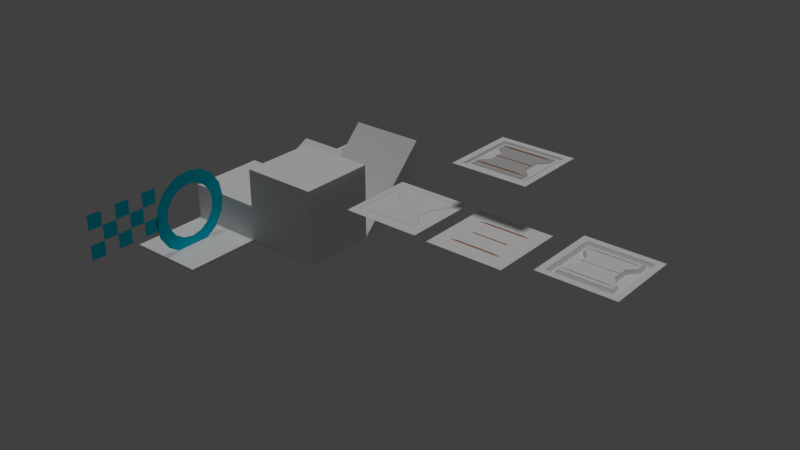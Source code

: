 # Source: blocklib_wip.blend  (saved by Blender 2.79.0; exported with 4.5.12 LTS)
import bpy
from mathutils import Matrix  # noqa: F401  (used for matrix-valued properties, if any)

bpy.ops.wm.read_factory_settings(use_empty=True)
scene = bpy.context.scene
scene.name = 'Scene'

# ---- collections
col_collection_1 = bpy.data.collections.new('Collection 1'); scene.collection.children.link(col_collection_1)
col_collection_10 = bpy.data.collections.new('Collection 10'); scene.collection.children.link(col_collection_10)
col_collection_10.hide_render = True
col_collection_10.hide_viewport = True

# ---- materials (node trees are filled in below, after node groups)
mat_metal = bpy.data.materials.new('Metal')
mat_metal.alpha_threshold = 0.0
mat_metal.use_transparent_shadow = False
mat_metal.diffuse_color = (0.5173, 0.5173, 0.5173, 1.0)
mat_metal.roughness = 0.5
mat_orange = bpy.data.materials.new('Orange')
mat_orange.alpha_threshold = 0.0
mat_orange.use_transparent_shadow = False
mat_orange.diffuse_color = (0.5489, 0.1982, 0.03886, 1.0)
mat_orange.specular_color = (1.0, 0.4358, 0.1225)
mat_orange.roughness = 0.5
mat_material_001 = bpy.data.materials.new('Material.001')
mat_material_001.alpha_threshold = 0.0
mat_material_001.use_transparent_shadow = False
mat_material_001.roughness = 0.5
mat_material_002 = bpy.data.materials.new('Material.002')
mat_material_002.alpha_threshold = 0.0
mat_material_002.use_transparent_shadow = False
mat_material_002.roughness = 0.5
mat_material_002.specular_intensity = 1.0
mat_material = bpy.data.materials.new('Material')
mat_material.alpha_threshold = 0.0
mat_material.use_transparent_shadow = False
mat_material.roughness = 0.5
mat_material.specular_intensity = 1.0
mat_checkpoint = bpy.data.materials.new('Checkpoint')
mat_checkpoint.alpha_threshold = 0.0
mat_checkpoint.use_transparent_shadow = False
mat_checkpoint.diffuse_color = (0.0, 0.7624, 1.0, 1.0)
mat_checkpoint.roughness = 0.5
mat_checkpoint.specular_intensity = 0.8333

# ---- material node trees

# ---- world
world_world = bpy.data.worlds.new('World'); scene.world = world_world
world_world.color = (0.05088, 0.05088, 0.05088)
world_world.use_sun_shadow = False
world_world.sun_shadow_jitter_overblur = 0.0
world_world.cycles.sampling_method = 'MANUAL'

# ---- lights
light_hemi = bpy.data.lights.new('Hemi', 'SUN')
light_hemi.transmission_factor = 0.0
light_hemi.angle = 0.1993
light_hemi.energy = 1.0
light_hemi.shadow_buffer_clip_start = 0.5
light_hemi.shadow_soft_size = 0.1
light_hemi.shadow_cascade_max_distance = 1000.0

# ---- meshes
me_block_0_32_32_32_004 = bpy.data.meshes.new('Block_0_32_32_32.004')
me_block_0_32_32_32_004.from_pydata([(-16.0, -16.0, 0.2362), (16.0, -16.0, 0.2362), (16.0, 16.0, 0.2362), (-11.29, -11.29, -0.2792), (10.43, -10.43, 0.2362), (-11.29, 11.29, -0.2792), (10.43, 10.43, 0.2362), (11.29, 11.29, -0.2792), (-10.43, 10.43, 0.2362), (11.29, -11.29, -0.2792), (-10.43, -10.43, 0.2362), (-13.19, -13.19, 0.2362), (-13.19, 13.19, 0.2362), (-16.0, 16.0, 0.2362), (13.19, 13.19, 0.2362), (13.19, -13.19, 0.2362), (-12.29, -12.29, -0.2792), (-12.29, 12.29, -0.2792), (12.29, 12.29, -0.2792), (12.29, -12.29, -0.2792), (13.19, 0.0, 0.2362), (7.163, -3.478, 0.2362), (7.163, 3.478, 0.2362), (-7.925, -3.478, -0.2792), (-7.925, 3.478, -0.2792), (7.925, -3.478, -0.2792), (7.925, 3.478, -0.2792), (-7.162, -3.478, 0.2362), (-7.162, 3.478, 0.2362), (-12.29, 0.0, -0.2792), (10.43, 6.956, 0.2362), (-11.29, 6.956, -0.2792), (-10.43, 6.956, 0.2362), (12.29, 0.0, -0.2792), (10.43, -6.956, 0.2362), (-11.29, -6.956, -0.2792), (-10.43, -6.956, 0.2362), (10.43, 8.522, 0.2362), (11.29, 6.956, -0.2792), (-10.43, 8.522, 0.2362), (-10.43, 8.869, 0.2362), (-13.19, 0.0, 0.2362), (10.43, -8.869, 0.2362), (11.29, -6.956, -0.2792), (-10.43, -8.869, 0.2362), (-7.519, 8.869, 0.5319), (7.519, -8.869, 0.5319), (7.519, -8.522, 0.5319), (7.163, -0.1475, 0.2362), (7.163, 0.1475, 0.2362), (-7.925, 0.1475, -0.2792), (-7.162, -0.1475, 0.2362), (-7.162, 0.1475, 0.2362), (7.925, 0.1475, -0.2792), (10.43, 8.869, 0.2362), (10.43, -8.522, 0.2362), (-10.43, -8.522, 0.2362), (7.519, 8.522, 0.5319), (7.519, 8.869, 0.5319), (-7.519, 8.522, 0.5319), (-7.519, -8.869, 0.5319), (-7.519, -8.522, 0.5319), (7.925, -0.1475, -0.2792), (7.314, -0.1475, 0.416), (7.314, 0.1475, 0.416), (-7.925, -0.1475, -0.2792), (-7.314, -0.1475, 0.416), (-7.314, 0.1475, 0.416)], [], [(19, 16, 11, 15), (1, 15, 11, 0), (1, 20, 15), (13, 12, 14, 2), (3, 9, 4, 10), (33, 19, 15, 20), (41, 12, 13), (17, 18, 14, 12), (29, 17, 12, 41), (31, 5, 17, 29), (9, 3, 16, 19), (43, 9, 19, 33), (5, 7, 18, 17), (54, 6, 8, 40), (38, 7, 6, 54), (7, 5, 8, 6), (35, 3, 10, 44), (31, 24, 28, 32), (65, 23, 27, 51), (43, 25, 21, 34), (53, 26, 22, 49), (34, 21, 27, 36), (49, 22, 28, 52), (38, 26, 33), (53, 62, 33), (35, 23, 29), (65, 50, 29), (1, 2, 20), (31, 32, 39), (26, 38, 30, 22), (22, 30, 32, 28), (24, 31, 29), (0, 11, 41), (55, 34, 36, 56), (43, 34, 55), (23, 35, 36, 27), (25, 43, 33), (13, 0, 41), (5, 31, 40, 8), (31, 39, 40), (7, 38, 33, 18), (18, 33, 20, 14), (38, 37, 30), (38, 54, 37), (30, 37, 39, 32), (55, 56, 61, 47), (9, 43, 42, 4), (43, 55, 42), (4, 42, 44, 10), (3, 35, 29, 16), (16, 29, 41, 11), (35, 56, 36), (35, 44, 56), (50, 24, 29), (29, 23, 65), (54, 40, 45, 58), (44, 42, 46, 60), (39, 37, 57, 59), (21, 48, 51, 27), (65, 51, 66), (25, 62, 48, 21), (51, 48, 63, 66), (24, 50, 52, 28), (48, 62, 63), (53, 49, 64), (49, 52, 67, 64), (52, 50, 67), (62, 25, 33), (33, 26, 53), (2, 14, 20), (40, 39, 59, 45), (57, 58, 45, 59), (46, 47, 61, 60), (37, 54, 58, 57), (56, 44, 60, 61), (42, 55, 47, 46), (63, 64, 67, 66), (62, 53, 64, 63), (50, 65, 66, 67)])
me_block_0_32_32_32_004.polygons.foreach_set('use_smooth', [0, 0, 0, 0, 0, 0, 0, 0, 0, 0, 0, 0, 0, 0, 0, 0, 0, 0, 0, 0, 0, 0, 0, 0, 0, 0, 0, 0, 0, 0, 0, 0, 0, 0, 0, 0, 0, 0, 0, 0, 0, 0, 0, 0, 0, 0, 0, 0, 0, 0, 0, 0, 0, 0, 0, 0, 0, 0, 0, 0, 0, 0, 0, 0, 0, 0, 0, 0, 0, 0, 1, 1, 1, 1, 1, 1, 1, 1, 1])
me_block_0_32_32_32_004.polygons.foreach_set('material_index', [0, 2, 2, 2, 0, 0, 2, 0, 0, 3, 3, 3, 3, 0, 0, 0, 0, 0, 0, 0, 0, 0, 0, 3, 3, 3, 3, 2, 0, 0, 0, 3, 2, 0, 0, 0, 3, 2, 0, 0, 3, 0, 0, 0, 0, 1, 0, 0, 0, 3, 0, 0, 0, 3, 3, 1, 1, 1, 0, 1, 0, 1, 0, 1, 1, 1, 1, 3, 3, 2, 1, 1, 1, 1, 1, 1, 1, 1, 1])
_uv = me_block_0_32_32_32_004.uv_layers.new(name='UVMap')
_uv.uv.foreach_set('vector', [1.367, -0.4516, -0.3673, -0.4516, -0.4342, -0.5186, 1.434, -0.5186, 0.0126, -1.478, 0.4544, -1.131, 0.4544, 2.126, 0.0126, 2.473, 0.0121, 2.473, 0.4539, 0.4971, 0.4539, 2.126, 0.0121, -1.477, 0.4539, -1.131, 0.4539, 2.127, 0.0121, 2.473, -0.3352, -0.3352, 1.335, -0.3352, 1.272, -0.2722, -0.2722, -0.2722, 1.452, 0.5, 1.452, -0.3673, 1.519, -0.4342, 1.519, 0.5, 0.4539, 0.4979, 0.4539, 2.127, 0.0121, 2.473, -0.3673, 1.452, 1.367, 1.452, 1.434, 1.519, -0.4342, 1.519, -0.4516, 0.5, -0.4516, 1.367, -0.5186, 1.434, -0.5186, 0.5, -0.2672, -0.7429, -0.7446, -0.7429, -0.8553, -0.8534, 0.5, -0.8534, 1.745, 1.743, 1.745, -0.7429, 1.855, -0.8534, 1.855, 1.853, 1.267, 1.743, 1.745, 1.743, 1.855, 1.853, 0.5, 1.853, -0.7446, -0.7429, -0.7446, 1.743, -0.8553, 1.853, -0.8553, -0.8534, 1.272, 1.156, 1.272, 1.272, -0.2722, 1.272, -0.2722, 1.156, 1.335, 1.015, 1.335, 1.335, 1.272, 1.272, 1.272, 1.156, 1.335, 1.335, -0.3352, 1.335, -0.2722, 1.272, 1.272, 1.272, -0.3352, -0.01481, -0.3352, -0.3352, -0.2722, -0.2722, -0.2722, -0.1564, -0.3352, 1.015, -0.08652, 0.7574, -0.03006, 0.7574, -0.2722, 1.015, -0.08652, 0.4891, -0.08652, 0.2426, -0.03006, 0.2426, -0.03006, 0.4891, 1.335, -0.01481, 1.087, 0.2426, 1.03, 0.2426, 1.272, -0.01481, 1.087, 0.5109, 1.087, 0.7574, 1.03, 0.7574, 1.03, 0.5109, 1.272, -0.01481, 1.03, 0.2426, -0.03006, 0.2426, -0.2722, -0.01481, 1.03, 0.5109, 1.03, 0.7574, -0.03006, 0.7574, -0.03006, 0.5109, -0.2672, 1.743, 0.1164, 1.373, 0.5, 1.853, 0.4837, 1.373, 0.5163, 1.373, 0.5, 1.853, 1.267, -0.7429, 0.8836, -0.3728, 0.5, -0.8534, 0.5163, -0.3728, 0.4837, -0.3728, 0.5, -0.8534, 0.0121, 2.473, 0.0121, -1.478, 0.4539, 0.4971, -0.3352, 1.015, -0.2722, 1.015, -0.2722, 1.131, 1.087, 0.7574, 1.335, 1.015, 1.272, 1.015, 1.03, 0.7574, 1.03, 0.7574, 1.272, 1.015, -0.2722, 1.015, -0.03006, 0.7574, 0.1164, -0.3728, -0.2672, -0.7429, 0.5, -0.8534, 0.0121, -1.477, 0.4539, -1.131, 0.4539, 0.4979, 1.272, -0.1306, 1.272, -0.01481, -0.2722, -0.01481, -0.2722, -0.1306, 1.335, -0.01481, 1.272, -0.01481, 1.272, -0.1306, -0.08652, 0.2426, -0.3352, -0.01481, -0.2722, -0.01481, -0.03006, 0.2426, 0.8836, 1.373, 1.267, 1.743, 0.5, 1.853, 0.0121, 2.473, 0.0121, -1.477, 0.4539, 0.4979, -0.3352, 1.335, -0.3352, 1.015, -0.2722, 1.156, -0.2722, 1.272, -0.3352, 1.015, -0.2722, 1.131, -0.2722, 1.156, -0.7446, 1.743, -0.2672, 1.743, 0.5, 1.853, -0.8553, 1.853, 1.452, 1.367, 1.452, 0.5, 1.519, 0.5, 1.519, 1.434, 1.335, 1.015, 1.272, 1.131, 1.272, 1.015, 1.335, 1.015, 1.272, 1.156, 1.272, 1.131, 1.272, 1.015, 1.272, 1.131, -0.2722, 1.131, -0.2722, 1.015, 0.8261, 0.2337, 0.1739, 0.2337, 0.265, 0.2337, 0.735, 0.2337, 1.335, -0.3352, 1.335, -0.01481, 1.272, -0.1564, 1.272, -0.2722, 1.335, -0.01481, 1.272, -0.1306, 1.272, -0.1564, 1.272, -0.2722, 1.272, -0.1564, -0.2722, -0.1564, -0.2722, -0.2722, 1.745, -0.7429, 1.267, -0.7429, 0.5, -0.8534, 1.855, -0.8534, -0.4516, -0.3673, -0.4516, 0.5, -0.5186, 0.5, -0.5186, -0.4342, -0.3352, -0.01481, -0.2722, -0.1306, -0.2722, -0.01481, -0.3352, -0.01481, -0.2722, -0.1564, -0.2722, -0.1306, 0.4837, -0.3728, 0.1164, -0.3728, 0.5, -0.8534, 0.5, -0.8534, 0.8836, -0.3728, 0.5163, -0.3728, 0.8261, 0.7772, 0.1739, 0.7772, 0.265, 0.7772, 0.735, 0.7772, 0.1739, 0.2228, 0.8261, 0.2228, 0.735, 0.2228, 0.265, 0.2228, 0.1739, 0.7663, 0.8261, 0.7663, 0.735, 0.7663, 0.265, 0.7663, 1.03, 0.2426, 1.03, 0.4891, -0.03006, 0.4891, -0.03006, 0.2426, 0.2523, 0.4954, 0.2762, 0.4954, 0.2714, 0.4954, 1.087, 0.2426, 1.087, 0.4891, 1.03, 0.4891, 1.03, 0.2426, 0.2762, 0.4954, 0.7238, 0.4954, 0.7286, 0.4954, 0.2714, 0.4954, -0.08652, 0.7574, -0.08652, 0.5109, -0.03006, 0.5109, -0.03006, 0.7574, 0.7238, 0.4954, 0.7477, 0.4954, 0.7286, 0.4954, 0.7477, 0.5046, 0.7238, 0.5046, 0.7286, 0.5046, 0.7238, 0.5046, 0.2762, 0.5046, 0.2714, 0.5046, 0.7286, 0.5046, 0.2762, 0.5046, 0.2523, 0.5046, 0.2714, 0.5046, 0.5163, 1.373, 0.8836, 1.373, 0.5, 1.853, 0.5, 1.853, 0.1164, 1.373, 0.4837, 1.373, 0.0121, -1.478, 0.4539, -1.132, 0.4539, 0.4971, 0.1739, 0.7772, 0.1739, 0.7663, 0.265, 0.7663, 0.265, 0.7772, 0.735, 0.7663, 0.735, 0.7772, 0.265, 0.7772, 0.265, 0.7663, 0.735, 0.2228, 0.735, 0.2337, 0.265, 0.2337, 0.265, 0.2228, 0.8261, 0.7663, 0.8261, 0.7772, 0.735, 0.7772, 0.735, 0.7663, 0.1739, 0.2337, 0.1739, 0.2228, 0.265, 0.2228, 0.265, 0.2337, 0.8261, 0.2228, 0.8261, 0.2337, 0.735, 0.2337, 0.735, 0.2228, 0.7286, 0.4954, 0.7286, 0.5046, 0.2714, 0.5046, 0.2714, 0.4954, 0.7477, 0.4954, 0.7477, 0.5046, 0.7286, 0.5046, 0.7286, 0.4954, 0.2523, 0.5046, 0.2523, 0.4954, 0.2714, 0.4954, 0.2714, 0.5046])
_uv.active_render = True
_uv = me_block_0_32_32_32_004.uv_layers.new(name='UVMap.001')
_uv.uv.foreach_set('vector', [0.884, 0.116, 0.116, 0.116, 0.08771, 0.08771, 0.9123, 0.08771, 1.0, 0.0, 0.9123, 0.08771, 0.08771, 0.08771, 0.0, 0.0, 1.0, 0.0, 0.9123, 0.5, 0.9123, 0.08771, 0.0, 1.0, 0.08771, 0.9123, 0.9123, 0.9123, 1.0, 1.0, 0.1473, 0.1473, 0.8527, 0.1473, 0.8261, 0.1739, 0.1739, 0.1739, 0.884, 0.5, 0.884, 0.116, 0.9123, 0.08771, 0.9123, 0.5, 0.08771, 0.5, 0.08771, 0.9123, 0.0, 1.0, 0.116, 0.884, 0.884, 0.884, 0.9123, 0.9123, 0.08771, 0.9123, 0.116, 0.5, 0.116, 0.884, 0.08771, 0.9123, 0.08771, 0.5, 0.1473, 0.7174, 0.1473, 0.8527, 0.116, 0.884, 0.116, 0.5, 0.8527, 0.1473, 0.1473, 0.1473, 0.116, 0.116, 0.884, 0.116, 0.8527, 0.2826, 0.8527, 0.1473, 0.884, 0.116, 0.884, 0.5, 0.1473, 0.8527, 0.8527, 0.8527, 0.884, 0.884, 0.116, 0.884, 0.8261, 0.7772, 0.8261, 0.8261, 0.1739, 0.8261, 0.1739, 0.7772, 0.8527, 0.7174, 0.8527, 0.8527, 0.8261, 0.8261, 0.8261, 0.7772, 0.8527, 0.8527, 0.1473, 0.8527, 0.1739, 0.8261, 0.8261, 0.8261, 0.1473, 0.2826, 0.1473, 0.1473, 0.1739, 0.1739, 0.1739, 0.2228, 0.1473, 0.7174, 0.2523, 0.6087, 0.2762, 0.6087, 0.1739, 0.7174, 0.2523, 0.4954, 0.2523, 0.3913, 0.2762, 0.3913, 0.2762, 0.4954, 0.8527, 0.2826, 0.7477, 0.3913, 0.7238, 0.3913, 0.8261, 0.2826, 0.7477, 0.5046, 0.7477, 0.6087, 0.7238, 0.6087, 0.7238, 0.5046, 0.8261, 0.2826, 0.7238, 0.3913, 0.2762, 0.3913, 0.1739, 0.2826, 0.7238, 0.5046, 0.7238, 0.6087, 0.2762, 0.6087, 0.2762, 0.5046, 0.8527, 0.7174, 0.7477, 0.6087, 0.884, 0.5, 0.7477, 0.5046, 0.7477, 0.4954, 0.884, 0.5, 0.1473, 0.2826, 0.2523, 0.3913, 0.116, 0.5, 0.2523, 0.4954, 0.2523, 0.5046, 0.116, 0.5, 1.0, 0.0, 1.0, 1.0, 0.9123, 0.5, 0.1473, 0.7174, 0.1739, 0.7174, 0.1739, 0.7663, 0.7477, 0.6087, 0.8527, 0.7174, 0.8261, 0.7174, 0.7238, 0.6087, 0.7238, 0.6087, 0.8261, 0.7174, 0.1739, 0.7174, 0.2762, 0.6087, 0.2523, 0.6087, 0.1473, 0.7174, 0.116, 0.5, 0.0, 0.0, 0.08771, 0.08771, 0.08771, 0.5, 0.8261, 0.2337, 0.8261, 0.2826, 0.1739, 0.2826, 0.1739, 0.2337, 0.8527, 0.2826, 0.8261, 0.2826, 0.8261, 0.2337, 0.2523, 0.3913, 0.1473, 0.2826, 0.1739, 0.2826, 0.2762, 0.3913, 0.7477, 0.3913, 0.8527, 0.2826, 0.884, 0.5, 0.0, 1.0, 0.0, 0.0, 0.08771, 0.5, 0.1473, 0.8527, 0.1473, 0.7174, 0.1739, 0.7772, 0.1739, 0.8261, 0.1473, 0.7174, 0.1739, 0.7663, 0.1739, 0.7772, 0.8527, 0.8527, 0.8527, 0.7174, 0.884, 0.5, 0.884, 0.884, 0.884, 0.884, 0.884, 0.5, 0.9123, 0.5, 0.9123, 0.9123, 0.8527, 0.7174, 0.8261, 0.7663, 0.8261, 0.7174, 0.8527, 0.7174, 0.8261, 0.7772, 0.8261, 0.7663, 0.8261, 0.7174, 0.8261, 0.7663, 0.1739, 0.7663, 0.1739, 0.7174, 0.8261, 0.2337, 0.1739, 0.2337, 0.265, 0.2337, 0.735, 0.2337, 0.8527, 0.1473, 0.8527, 0.2826, 0.8261, 0.2228, 0.8261, 0.1739, 0.8527, 0.2826, 0.8261, 0.2337, 0.8261, 0.2228, 0.8261, 0.1739, 0.8261, 0.2228, 0.1739, 0.2228, 0.1739, 0.1739, 0.1473, 0.1473, 0.1473, 0.2826, 0.116, 0.5, 0.116, 0.116, 0.116, 0.116, 0.116, 0.5, 0.08771, 0.5, 0.08771, 0.08771, 0.1473, 0.2826, 0.1739, 0.2337, 0.1739, 0.2826, 0.1473, 0.2826, 0.1739, 0.2228, 0.1739, 0.2337, 0.2523, 0.5046, 0.2523, 0.6087, 0.116, 0.5, 0.116, 0.5, 0.2523, 0.3913, 0.2523, 0.4954, 0.8261, 0.7772, 0.1739, 0.7772, 0.265, 0.7772, 0.735, 0.7772, 0.1739, 0.2228, 0.8261, 0.2228, 0.735, 0.2228, 0.265, 0.2228, 0.1739, 0.7663, 0.8261, 0.7663, 0.735, 0.7663, 0.265, 0.7663, 0.7238, 0.3913, 0.7238, 0.4954, 0.2762, 0.4954, 0.2762, 0.3913, 0.2523, 0.4954, 0.2762, 0.4954, 0.2714, 0.4954, 0.7477, 0.3913, 0.7477, 0.4954, 0.7238, 0.4954, 0.7238, 0.3913, 0.2762, 0.4954, 0.7238, 0.4954, 0.7286, 0.4954, 0.2714, 0.4954, 0.2523, 0.6087, 0.2523, 0.5046, 0.2762, 0.5046, 0.2762, 0.6087, 0.7238, 0.4954, 0.7477, 0.4954, 0.7286, 0.4954, 0.7477, 0.5046, 0.7238, 0.5046, 0.7286, 0.5046, 0.7238, 0.5046, 0.2762, 0.5046, 0.2714, 0.5046, 0.7286, 0.5046, 0.2762, 0.5046, 0.2523, 0.5046, 0.2714, 0.5046, 0.7477, 0.4954, 0.7477, 0.3913, 0.884, 0.5, 0.884, 0.5, 0.7477, 0.6087, 0.7477, 0.5046, 1.0, 1.0, 0.9123, 0.9123, 0.9123, 0.5, 0.1739, 0.7772, 0.1739, 0.7663, 0.265, 0.7663, 0.265, 0.7772, 0.735, 0.7663, 0.735, 0.7772, 0.265, 0.7772, 0.265, 0.7663, 0.735, 0.2228, 0.735, 0.2337, 0.265, 0.2337, 0.265, 0.2228, 0.8261, 0.7663, 0.8261, 0.7772, 0.735, 0.7772, 0.735, 0.7663, 0.1739, 0.2337, 0.1739, 0.2228, 0.265, 0.2228, 0.265, 0.2337, 0.8261, 0.2228, 0.8261, 0.2337, 0.735, 0.2337, 0.735, 0.2228, 0.7286, 0.4954, 0.7286, 0.5046, 0.2714, 0.5046, 0.2714, 0.4954, 0.7477, 0.4954, 0.7477, 0.5046, 0.7286, 0.5046, 0.7286, 0.4954, 0.2523, 0.5046, 0.2523, 0.4954, 0.2714, 0.4954, 0.2714, 0.5046])
me_block_0_32_32_32_004.materials.append(mat_metal)
me_block_0_32_32_32_004.materials.append(mat_orange)
me_block_0_32_32_32_004.materials.append(mat_material_001)
me_block_0_32_32_32_004.materials.append(mat_material_002)
me_block_0_32_32_32_004.use_remesh_preserve_volume = False
me_block_0_32_32_32_004.use_remesh_preserve_attributes = False
me_block_0_32_32_32_004.use_mirror_vertex_groups = False
me_block_0_32_32_32_004.update()
me_block_0_32_32_32_006 = bpy.data.meshes.new('Block_0_32_32_32.006')
me_block_0_32_32_32_006.from_pydata([(100.6, -11.61, 11.14), (68.63, -11.61, 11.14), (100.6, 20.39, 11.14), (68.63, 20.39, 11.14)], [], [(2, 3, 1, 0)])
_uv = me_block_0_32_32_32_006.uv_layers.new(name='UVMap')
_uv.uv.foreach_set('vector', [0.0, 0.0, 1.0, 0.0, 1.0, 1.0, 0.0, 1.0])
me_block_0_32_32_32_006.use_remesh_preserve_volume = False
me_block_0_32_32_32_006.use_remesh_preserve_attributes = False
me_block_0_32_32_32_006.use_mirror_vertex_groups = False
me_block_0_32_32_32_006.update()
me_block_0_32_32_32_005 = bpy.data.meshes.new('Block_0_32_32_32.005')
me_block_0_32_32_32_005.from_pydata([(-16.0, -16.0, 0.2362), (16.0, -16.0, 0.2362), (16.0, 16.0, 0.2362), (-11.29, -11.29, -1.461), (10.43, -10.43, 0.2362), (-11.29, 11.29, -1.461), (10.43, 10.43, 0.2362), (11.29, 11.29, -1.461), (-10.43, 10.43, 0.2362), (11.29, -11.29, -1.461), (-10.43, -10.43, 0.2362), (-13.19, -13.19, 0.2362), (-13.19, 13.19, 0.2362), (-16.0, 16.0, 0.2362), (13.19, 13.19, 0.2362), (13.19, -13.19, 0.2362), (-12.29, -12.29, -1.461), (-12.29, 12.29, -1.461), (12.29, 12.29, -1.461), (12.29, -12.29, -1.461), (13.19, 0.0, 0.2362), (7.163, -3.478, 0.2362), (7.163, 3.478, 0.2362), (-7.925, -3.478, -1.461), (-7.925, 3.478, -1.461), (7.925, -3.478, -1.461), (7.925, 3.478, -1.461), (-7.162, -3.478, 0.2362), (-7.162, 3.478, 0.2362), (-12.29, 0.0, -1.461), (10.43, 6.956, 0.2362), (-11.29, 6.956, -1.461), (-10.43, 6.956, 0.2362), (12.29, 0.0, -1.461), (10.43, -6.956, 0.2362), (-11.29, -6.956, -1.461), (-10.43, -6.956, 0.2362), (10.43, 8.522, 0.2362), (11.29, 6.956, -1.461), (-10.43, 8.522, 0.2362), (-10.43, 8.869, 0.2362), (-13.19, 0.0, 0.2362), (10.43, -8.869, 0.2362), (11.29, -6.956, -1.461), (-10.43, -8.869, 0.2362), (-7.519, 8.869, 0.5319), (7.519, -8.869, 0.5319), (7.519, -8.522, 0.5319), (7.163, -0.1475, 0.2362), (7.163, 0.1475, 0.2362), (-7.925, 0.1475, -1.461), (-7.162, -0.1475, 0.2362), (-7.162, 0.1475, 0.2362), (7.925, 0.1475, -1.461), (10.43, 8.869, 0.2362), (10.43, -8.522, 0.2362), (-10.43, -8.522, 0.2362), (7.519, 8.522, 0.5319), (7.519, 8.869, 0.5319), (-7.519, 8.522, 0.5319), (-7.519, -8.869, 0.5319), (-7.519, -8.522, 0.5319), (7.925, -0.1475, -1.461), (7.314, -0.1475, 0.416), (7.314, 0.1475, 0.416), (-7.925, -0.1475, -1.461), (-7.314, -0.1475, 0.416), (-7.314, 0.1475, 0.416)], [], [(16, 15, 19), (15, 0, 1), (1, 20, 15), (12, 2, 13), (9, 10, 3), (19, 20, 33), (41, 12, 13), (18, 12, 17), (17, 41, 29), (31, 17, 29), (3, 19, 9), (43, 19, 33), (7, 17, 5), (6, 40, 54), (7, 54, 38), (5, 6, 7), (3, 44, 35), (24, 32, 31), (65, 27, 51), (25, 34, 43), (26, 49, 53), (21, 36, 34), (22, 52, 49), (38, 26, 33), (53, 62, 33), (35, 23, 29), (65, 50, 29), (1, 2, 20), (31, 32, 39), (26, 30, 22), (22, 32, 28), (24, 31, 29), (0, 11, 41), (34, 56, 55), (43, 34, 55), (23, 36, 27), (25, 43, 33), (13, 0, 41), (5, 40, 8), (31, 39, 40), (38, 18, 7), (18, 20, 14), (38, 37, 30), (38, 54, 37), (37, 32, 30), (55, 61, 47), (9, 42, 4), (43, 55, 42), (42, 10, 4), (35, 16, 3), (16, 41, 11), (35, 56, 36), (35, 44, 56), (50, 24, 29), (29, 23, 65), (40, 58, 54), (42, 60, 44), (39, 57, 59), (48, 27, 21), (65, 51, 66), (62, 21, 25), (48, 66, 51), (24, 52, 28), (48, 62, 63), (53, 49, 64), (49, 67, 64), (52, 50, 67), (62, 25, 33), (33, 26, 53), (2, 14, 20), (39, 45, 40), (58, 59, 57), (47, 60, 46), (54, 57, 37), (44, 61, 56), (55, 46, 42), (64, 66, 63), (53, 63, 62), (50, 66, 67), (16, 11, 15), (15, 11, 0), (12, 14, 2), (9, 4, 10), (19, 15, 20), (18, 14, 12), (17, 12, 41), (31, 5, 17), (3, 16, 19), (43, 9, 19), (7, 18, 17), (6, 8, 40), (7, 6, 54), (5, 8, 6), (3, 10, 44), (24, 28, 32), (65, 23, 27), (25, 21, 34), (26, 22, 49), (21, 27, 36), (22, 28, 52), (26, 38, 30), (22, 30, 32), (34, 36, 56), (23, 35, 36), (5, 31, 40), (38, 33, 18), (18, 33, 20), (37, 39, 32), (55, 56, 61), (9, 43, 42), (42, 44, 10), (35, 29, 16), (16, 29, 41), (40, 45, 58), (42, 46, 60), (39, 37, 57), (48, 51, 27), (62, 48, 21), (48, 63, 66), (24, 50, 52), (49, 52, 67), (39, 59, 45), (58, 45, 59), (47, 61, 60), (54, 58, 57), (44, 60, 61), (55, 47, 46), (64, 67, 66), (53, 64, 63), (50, 65, 66)])
me_block_0_32_32_32_005.polygons.foreach_set('use_smooth', [0, 0, 0, 0, 0, 0, 0, 0, 0, 0, 0, 0, 0, 0, 0, 0, 0, 0, 0, 0, 0, 0, 0, 0, 0, 0, 0, 0, 0, 0, 0, 0, 0, 0, 0, 0, 0, 0, 0, 0, 0, 0, 0, 0, 0, 0, 0, 0, 0, 0, 0, 0, 0, 0, 0, 0, 0, 0, 0, 0, 0, 0, 0, 0, 0, 0, 0, 0, 0, 0, 1, 1, 1, 1, 1, 1, 1, 1, 1, 0, 0, 0, 0, 0, 0, 0, 0, 0, 0, 0, 0, 0, 0, 0, 0, 0, 0, 0, 0, 0, 0, 0, 0, 0, 0, 0, 0, 0, 0, 0, 0, 0, 0, 0, 0, 0, 0, 0, 0, 0, 0, 1, 1, 1, 1, 1, 1, 1, 1, 1])
_uv = me_block_0_32_32_32_005.uv_layers.new(name='UVMap')
_uv.uv.foreach_set('vector', [0.116, 0.116, 0.9123, 0.08771, 0.884, 0.116, 0.9123, 0.08771, 0.0, 0.0, 1.0, 0.0, 1.0, 0.0, 0.9123, 0.5, 0.9123, 0.08771, 0.0877, 0.9123, 1.0, 1.0, 0.0, 1.0, 0.8527, 0.1473, 0.1739, 0.1739, 0.1473, 0.1473, 0.884, 0.116, 0.9123, 0.5, 0.884, 0.5, 0.0877, 0.5, 0.0877, 0.9123, 0.0, 1.0, 0.884, 0.884, 0.0877, 0.9123, 0.116, 0.884, 0.116, 0.884, 0.0877, 0.5, 0.116, 0.5, 0.1473, 0.7174, 0.116, 0.884, 0.116, 0.5, 0.1473, 0.1473, 0.884, 0.116, 0.8527, 0.1473, 0.8527, 0.2826, 0.884, 0.116, 0.884, 0.5, 0.8527, 0.8527, 0.116, 0.884, 0.1473, 0.8527, 0.8261, 0.8261, 0.1739, 0.7772, 0.8261, 0.7772, 0.8527, 0.8527, 0.8261, 0.7772, 0.8527, 0.7174, 0.1473, 0.8527, 0.8261, 0.8261, 0.8527, 0.8527, 0.1473, 0.1473, 0.1739, 0.2228, 0.1473, 0.2826, 0.2523, 0.6087, 0.1739, 0.7174, 0.1473, 0.7174, 0.2523, 0.4954, 0.2762, 0.3913, 0.2762, 0.4954, 0.7477, 0.3913, 0.8261, 0.2826, 0.8527, 0.2826, 0.7477, 0.6087, 0.7238, 0.5046, 0.7477, 0.5046, 0.7238, 0.3913, 0.1739, 0.2826, 0.8261, 0.2826, 0.7238, 0.6087, 0.2762, 0.5046, 0.7238, 0.5046, 0.8527, 0.7174, 0.7477, 0.6087, 0.884, 0.5, 0.7477, 0.5046, 0.7477, 0.4954, 0.884, 0.5, 0.1473, 0.2826, 0.2523, 0.3913, 0.116, 0.5, 0.2523, 0.4954, 0.2523, 0.5046, 0.116, 0.5, 1.0, 0.0, 1.0, 1.0, 0.9123, 0.5, 0.1473, 0.7174, 0.1739, 0.7174, 0.1739, 0.7663, 0.7477, 0.6087, 0.8261, 0.7174, 0.7238, 0.6087, 0.7238, 0.6087, 0.1739, 0.7174, 0.2762, 0.6087, 0.2523, 0.6087, 0.1473, 0.7174, 0.116, 0.5, 0.0, 0.0, 0.0877, 0.08771, 0.0877, 0.5, 0.8261, 0.2826, 0.1739, 0.2337, 0.8261, 0.2337, 0.8527, 0.2826, 0.8261, 0.2826, 0.8261, 0.2337, 0.2523, 0.3913, 0.1739, 0.2826, 0.2762, 0.3913, 0.7477, 0.3913, 0.8527, 0.2826, 0.884, 0.5, 0.0, 1.0, 0.0, 0.0, 0.0877, 0.5, 0.1473, 0.8527, 0.1739, 0.7772, 0.1739, 0.8261, 0.1473, 0.7174, 0.1739, 0.7663, 0.1739, 0.7772, 0.8527, 0.7174, 0.884, 0.884, 0.8527, 0.8527, 0.884, 0.884, 0.9123, 0.5, 0.9123, 0.9123, 0.8527, 0.7174, 0.8261, 0.7663, 0.8261, 0.7174, 0.8527, 0.7174, 0.8261, 0.7772, 0.8261, 0.7663, 0.8261, 0.7663, 0.1739, 0.7174, 0.8261, 0.7174, 0.8261, 0.2337, 0.265, 0.2337, 0.735, 0.2337, 0.8527, 0.1473, 0.8261, 0.2228, 0.8261, 0.1739, 0.8527, 0.2826, 0.8261, 0.2337, 0.8261, 0.2228, 0.8261, 0.2228, 0.1739, 0.1739, 0.8261, 0.1739, 0.1473, 0.2826, 0.116, 0.116, 0.1473, 0.1473, 0.116, 0.116, 0.0877, 0.5, 0.0877, 0.08771, 0.1473, 0.2826, 0.1739, 0.2337, 0.1739, 0.2826, 0.1473, 0.2826, 0.1739, 0.2228, 0.1739, 0.2337, 0.2523, 0.5046, 0.2523, 0.6087, 0.116, 0.5, 0.116, 0.5, 0.2523, 0.3913, 0.2523, 0.4954, 0.1739, 0.7772, 0.735, 0.7772, 0.8261, 0.7772, 0.8261, 0.2228, 0.265, 0.2228, 0.1739, 0.2228, 0.1739, 0.7663, 0.735, 0.7663, 0.265, 0.7663, 0.7238, 0.4954, 0.2762, 0.3913, 0.7238, 0.3913, 0.2523, 0.4954, 0.2762, 0.4954, 0.2714, 0.4954, 0.7477, 0.4954, 0.7238, 0.3913, 0.7477, 0.3913, 0.7238, 0.4954, 0.2714, 0.4954, 0.2762, 0.4954, 0.2523, 0.6087, 0.2762, 0.5046, 0.2762, 0.6087, 0.7238, 0.4954, 0.7477, 0.4954, 0.7286, 0.4954, 0.7477, 0.5046, 0.7238, 0.5046, 0.7286, 0.5046, 0.7238, 0.5046, 0.2714, 0.5046, 0.7286, 0.5046, 0.2762, 0.5046, 0.2523, 0.5046, 0.2714, 0.5046, 0.7477, 0.4954, 0.7477, 0.3913, 0.884, 0.5, 0.884, 0.5, 0.7477, 0.6087, 0.7477, 0.5046, 1.0, 1.0, 0.9123, 0.9123, 0.9123, 0.5, 0.1739, 0.7663, 0.265, 0.7772, 0.1739, 0.7772, 0.735, 0.7772, 0.265, 0.7663, 0.735, 0.7663, 0.735, 0.2337, 0.265, 0.2228, 0.735, 0.2228, 0.8261, 0.7772, 0.735, 0.7663, 0.8261, 0.7663, 0.1739, 0.2228, 0.265, 0.2337, 0.1739, 0.2337, 0.8261, 0.2337, 0.735, 0.2228, 0.8261, 0.2228, 0.7286, 0.5046, 0.2714, 0.4954, 0.7286, 0.4954, 0.7477, 0.5046, 0.7286, 0.4954, 0.7477, 0.4954, 0.2523, 0.5046, 0.2714, 0.4954, 0.2714, 0.5046, 0.116, 0.116, 0.0877, 0.08771, 0.9123, 0.08771, 0.9123, 0.08771, 0.0877, 0.08771, 0.0, 0.0, 0.0877, 0.9123, 0.9123, 0.9123, 1.0, 1.0, 0.8527, 0.1473, 0.8261, 0.1739, 0.1739, 0.1739, 0.884, 0.116, 0.9123, 0.08771, 0.9123, 0.5, 0.884, 0.884, 0.9123, 0.9123, 0.0877, 0.9123, 0.116, 0.884, 0.0877, 0.9123, 0.0877, 0.5, 0.1473, 0.7174, 0.1473, 0.8527, 0.116, 0.884, 0.1473, 0.1473, 0.116, 0.116, 0.884, 0.116, 0.8527, 0.2826, 0.8527, 0.1473, 0.884, 0.116, 0.8527, 0.8527, 0.884, 0.884, 0.116, 0.884, 0.8261, 0.8261, 0.1739, 0.8261, 0.1739, 0.7772, 0.8527, 0.8527, 0.8261, 0.8261, 0.8261, 0.7772, 0.1473, 0.8527, 0.1739, 0.8261, 0.8261, 0.8261, 0.1473, 0.1473, 0.1739, 0.1739, 0.1739, 0.2228, 0.2523, 0.6087, 0.2762, 0.6087, 0.1739, 0.7174, 0.2523, 0.4954, 0.2523, 0.3913, 0.2762, 0.3913, 0.7477, 0.3913, 0.7238, 0.3913, 0.8261, 0.2826, 0.7477, 0.6087, 0.7238, 0.6087, 0.7238, 0.5046, 0.7238, 0.3913, 0.2762, 0.3913, 0.1739, 0.2826, 0.7238, 0.6087, 0.2762, 0.6087, 0.2762, 0.5046, 0.7477, 0.6087, 0.8527, 0.7174, 0.8261, 0.7174, 0.7238, 0.6087, 0.8261, 0.7174, 0.1739, 0.7174, 0.8261, 0.2826, 0.1739, 0.2826, 0.1739, 0.2337, 0.2523, 0.3913, 0.1473, 0.2826, 0.1739, 0.2826, 0.1473, 0.8527, 0.1473, 0.7174, 0.1739, 0.7772, 0.8527, 0.7174, 0.884, 0.5, 0.884, 0.884, 0.884, 0.884, 0.884, 0.5, 0.9123, 0.5, 0.8261, 0.7663, 0.1739, 0.7663, 0.1739, 0.7174, 0.8261, 0.2337, 0.1739, 0.2337, 0.265, 0.2337, 0.8527, 0.1473, 0.8527, 0.2826, 0.8261, 0.2228, 0.8261, 0.2228, 0.1739, 0.2228, 0.1739, 0.1739, 0.1473, 0.2826, 0.116, 0.5, 0.116, 0.116, 0.116, 0.116, 0.116, 0.5, 0.0877, 0.5, 0.1739, 0.7772, 0.265, 0.7772, 0.735, 0.7772, 0.8261, 0.2228, 0.735, 0.2228, 0.265, 0.2228, 0.1739, 0.7663, 0.8261, 0.7663, 0.735, 0.7663, 0.7238, 0.4954, 0.2762, 0.4954, 0.2762, 0.3913, 0.7477, 0.4954, 0.7238, 0.4954, 0.7238, 0.3913, 0.7238, 0.4954, 0.7286, 0.4954, 0.2714, 0.4954, 0.2523, 0.6087, 0.2523, 0.5046, 0.2762, 0.5046, 0.7238, 0.5046, 0.2762, 0.5046, 0.2714, 0.5046, 0.1739, 0.7663, 0.265, 0.7663, 0.265, 0.7772, 0.735, 0.7772, 0.265, 0.7772, 0.265, 0.7663, 0.735, 0.2337, 0.265, 0.2337, 0.265, 0.2228, 0.8261, 0.7772, 0.735, 0.7772, 0.735, 0.7663, 0.1739, 0.2228, 0.265, 0.2228, 0.265, 0.2337, 0.8261, 0.2337, 0.735, 0.2337, 0.735, 0.2228, 0.7286, 0.5046, 0.2714, 0.5046, 0.2714, 0.4954, 0.7477, 0.5046, 0.7286, 0.5046, 0.7286, 0.4954, 0.2523, 0.5046, 0.2523, 0.4954, 0.2714, 0.4954])
me_block_0_32_32_32_005.use_remesh_preserve_volume = False
me_block_0_32_32_32_005.use_remesh_preserve_attributes = False
me_block_0_32_32_32_005.use_mirror_vertex_groups = False
me_block_0_32_32_32_005.update()
me_block_0_32_32_32_003 = bpy.data.meshes.new('Block_0_32_32_32.003')
me_block_0_32_32_32_003.from_pydata([(30.97, -11.09, 11.43), (62.97, -11.09, 11.43), (62.97, 20.91, 11.43), (35.68, -6.378, 10.92), (57.4, -5.527, 11.43), (35.68, 16.19, 10.92), (57.4, 15.34, 11.43), (58.25, 16.19, 10.92), (36.53, 15.34, 11.43), (58.25, -6.378, 10.92), (36.53, -5.527, 11.43), (34.34, -8.856, 11.43), (33.2, -7.716, 11.43), (33.2, 17.53, 11.43), (34.34, 18.67, 11.43), (30.97, 20.91, 11.43), (59.59, 18.67, 11.43), (60.73, 17.53, 11.43), (60.73, -7.716, 11.43), (59.59, -8.856, 11.43), (35.25, -7.951, 10.92), (34.11, -6.812, 10.92), (34.11, 16.63, 10.92), (35.25, 17.77, 10.92), (58.68, 17.77, 10.92), (59.82, 16.63, 10.92), (59.82, -6.812, 10.92), (58.68, -7.951, 10.92), (60.73, 4.908, 11.43), (54.13, 1.43, 11.43), (54.13, 8.386, 11.43), (39.04, 1.43, 10.92), (39.04, 8.386, 10.92), (54.89, 1.43, 10.92), (54.89, 8.386, 10.92), (39.8, 1.43, 11.43), (39.8, 8.386, 11.43), (34.11, 4.908, 10.92), (57.4, 11.86, 11.43), (35.68, 11.86, 10.92), (58.25, 11.86, 10.92), (36.53, 11.86, 11.43), (33.2, 4.908, 11.43), (59.82, 4.908, 10.92), (57.4, -2.049, 11.43), (35.68, -2.049, 10.92), (58.25, -2.049, 10.92), (36.53, -2.049, 11.43)], [], [(27, 20, 11, 19), (1, 19, 11, 0), (28, 18, 1), (15, 14, 16, 2), (3, 9, 4, 10), (43, 26, 18, 28), (42, 13, 15), (23, 24, 16, 14), (11, 12, 0), (13, 14, 15), (16, 17, 2), (18, 19, 1), (11, 20, 21, 12), (23, 14, 13, 22), (25, 17, 16, 24), (27, 19, 18, 26), (37, 22, 13, 42), (3, 21, 20), (5, 23, 22), (7, 25, 24), (9, 27, 26), (39, 5, 22, 37), (9, 3, 20, 27), (46, 9, 26, 43), (5, 7, 24, 23), (38, 6, 8, 41), (40, 7, 6, 38), (7, 5, 8, 6), (45, 3, 10, 47), (39, 32, 36, 41), (32, 31, 35, 36), (46, 33, 29, 44), (33, 34, 30, 29), (44, 29, 35, 47), (29, 30, 36, 35), (40, 34, 43), (34, 33, 43), (45, 31, 37), (31, 32, 37), (1, 2, 28), (25, 43, 28, 17), (7, 40, 43, 25), (5, 39, 41, 8), (34, 40, 38, 30), (30, 38, 41, 36), (32, 39, 37), (0, 12, 42), (21, 37, 42, 12), (3, 45, 37, 21), (4, 44, 47, 10), (9, 46, 44, 4), (31, 45, 47, 35), (33, 46, 43), (15, 0, 42), (2, 17, 28)])
_uv = me_block_0_32_32_32_003.uv_layers.new(name='UVMap')
_uv.uv.foreach_set('vector', [0.136, 0.8957, 0.8636, 0.8957, 0.8935, 0.9266, 0.1061, 0.9267, 9.98e-05, 0.9962, 0.1061, 0.9267, 0.8935, 0.9266, 0.9994, 0.9962, 0.06857, 0.4981, 0.06999, 0.8904, 9.98e-05, 0.9962, 0.9999, 9.992e-05, 0.8939, 0.06967, 0.1065, 0.06969, 0.0006024, 9.98e-05, 0.8497, 0.8473, 0.15, 0.8473, 0.1788, 0.8191, 0.8209, 0.8191, 0.09991, 0.498, 0.1012, 0.8606, 0.06999, 0.8904, 0.06822, 0.4981, 0.9314, 0.4982, 0.93, 0.1059, 0.9999, 9.992e-05, 0.864, 0.1006, 0.1364, 0.1006, 0.1065, 0.06969, 0.8939, 0.06967, 0.8935, 0.9266, 0.9296, 0.8904, 0.9994, 0.9962, 0.93, 0.1059, 0.8939, 0.06967, 0.9999, 9.992e-05, 0.1065, 0.06969, 0.07037, 0.1059, 0.0006024, 9.98e-05, 0.06999, 0.8904, 0.1061, 0.9267, 9.98e-05, 0.9962, 0.8935, 0.9266, 0.8636, 0.8957, 0.8984, 0.8607, 0.9296, 0.8904, 0.864, 0.1006, 0.8939, 0.06967, 0.93, 0.1059, 0.8988, 0.1357, 0.1016, 0.1357, 0.07037, 0.1059, 0.1065, 0.06969, 0.1364, 0.1006, 0.136, 0.8957, 0.1061, 0.9267, 0.06999, 0.8904, 0.1012, 0.8606, 0.9001, 0.4983, 0.8988, 0.1357, 0.93, 0.1059, 0.9318, 0.4982, 0.8497, 0.8473, 0.8984, 0.8607, 0.8636, 0.8957, 0.85, 0.149, 0.864, 0.1006, 0.8988, 0.1357, 0.1503, 0.149, 0.1016, 0.1357, 0.1364, 0.1006, 0.15, 0.8473, 0.136, 0.8957, 0.1012, 0.8606, 0.8511, 0.2845, 0.85, 0.149, 0.8988, 0.1357, 0.9001, 0.4983, 0.15, 0.8473, 0.8497, 0.8473, 0.8636, 0.8957, 0.136, 0.8957, 0.1489, 0.7118, 0.15, 0.8473, 0.1012, 0.8606, 0.09991, 0.498, 0.85, 0.149, 0.1503, 0.149, 0.1364, 0.1006, 0.864, 0.1006, 0.1794, 0.2831, 0.1791, 0.1772, 0.8212, 0.1772, 0.8208, 0.2831, 0.1491, 0.2845, 0.1503, 0.149, 0.1791, 0.1772, 0.1794, 0.2831, 0.1503, 0.149, 0.85, 0.149, 0.8212, 0.1772, 0.1791, 0.1772, 0.8509, 0.7119, 0.8497, 0.8473, 0.8209, 0.8191, 0.8206, 0.7133, 0.8511, 0.2845, 0.7489, 0.3922, 0.7208, 0.3905, 0.8208, 0.2831, 0.7489, 0.3922, 0.7488, 0.6041, 0.7207, 0.6058, 0.7208, 0.3905, 0.1489, 0.7118, 0.2511, 0.6041, 0.2792, 0.6058, 0.1792, 0.7132, 0.2511, 0.6041, 0.2512, 0.3922, 0.2793, 0.3905, 0.2792, 0.6058, 0.1792, 0.7132, 0.2792, 0.6058, 0.7207, 0.6058, 0.8206, 0.7133, 0.2792, 0.6058, 0.2793, 0.3905, 0.7208, 0.3905, 0.7207, 0.6058, 0.1491, 0.2845, 0.2512, 0.3922, 0.1001, 0.4981, 0.2512, 0.3922, 0.2511, 0.6041, 0.1001, 0.4981, 0.8509, 0.7119, 0.7488, 0.6041, 0.8999, 0.4982, 0.7488, 0.6041, 0.7489, 0.3922, 0.8999, 0.4982, 9.98e-05, 0.9962, 0.0006024, 9.98e-05, 0.06857, 0.4981, 0.1016, 0.1357, 0.1001, 0.4981, 0.06857, 0.4981, 0.07037, 0.1059, 0.1503, 0.149, 0.1491, 0.2845, 0.1001, 0.4981, 0.1016, 0.1357, 0.85, 0.149, 0.8511, 0.2845, 0.8208, 0.2831, 0.8212, 0.1772, 0.2512, 0.3922, 0.1491, 0.2845, 0.1794, 0.2831, 0.2793, 0.3905, 0.2793, 0.3905, 0.1794, 0.2831, 0.8208, 0.2831, 0.7208, 0.3905, 0.7489, 0.3922, 0.8511, 0.2845, 0.9001, 0.4983, 0.9994, 0.9962, 0.9296, 0.8904, 0.9314, 0.4982, 0.8984, 0.8607, 0.8999, 0.4982, 0.9314, 0.4982, 0.9296, 0.8904, 0.8497, 0.8473, 0.8509, 0.7119, 0.8999, 0.4982, 0.8984, 0.8607, 0.1788, 0.8191, 0.1792, 0.7132, 0.8206, 0.7133, 0.8209, 0.8191, 0.15, 0.8473, 0.1489, 0.7118, 0.1792, 0.7132, 0.1788, 0.8191, 0.7488, 0.6041, 0.8509, 0.7119, 0.8206, 0.7133, 0.7207, 0.6058, 0.2511, 0.6041, 0.1489, 0.7118, 0.09991, 0.498, 0.9999, 9.992e-05, 0.9994, 0.9962, 0.9314, 0.4982, 0.0006024, 9.98e-05, 0.07037, 0.1059, 0.06857, 0.4981])
me_block_0_32_32_32_003.materials.append(mat_material)
me_block_0_32_32_32_003.use_remesh_preserve_volume = False
me_block_0_32_32_32_003.use_remesh_preserve_attributes = False
me_block_0_32_32_32_003.use_mirror_vertex_groups = False
me_block_0_32_32_32_003.update()
me_block_platform_32_32_1 = bpy.data.meshes.new('Block_Platform_32_32_1')
me_block_platform_32_32_1.from_pydata([(-16.0, -16.0, -16.0), (-16.0, -16.0, -15.0), (-16.0, 16.0, -16.0), (-16.0, 16.0, -15.0), (16.0, -16.0, -16.0), (16.0, -16.0, -15.0), (16.0, 16.0, -16.0), (16.0, 16.0, -15.0)], [], [(1, 3, 2, 0), (3, 7, 6, 2), (7, 5, 4, 6), (5, 1, 0, 4), (0, 2, 6, 4), (5, 7, 3, 1)])
_uv = me_block_platform_32_32_1.uv_layers.new(name='UVMap')
_uv.uv.foreach_set('vector', [0.0, 0.0, 1.0, 0.0, 1.0, 1.0, 0.0, 1.0, 0.0, 0.0, 1.0, 0.0, 1.0, 1.0, 0.0, 1.0, 0.0, 0.0, 1.0, 0.0, 1.0, 1.0, 0.0, 1.0, 0.0, 0.0, 1.0, 0.0, 1.0, 1.0, 0.0, 1.0, 0.0, 0.0, 1.0, 0.0, 1.0, 1.0, 0.0, 1.0, 0.0, 0.0, 1.0, 0.0, 1.0, 1.0, 0.0, 1.0])
me_block_platform_32_32_1.materials.append(mat_material)
me_block_platform_32_32_1.use_remesh_preserve_volume = False
me_block_platform_32_32_1.use_remesh_preserve_attributes = False
me_block_platform_32_32_1.use_mirror_vertex_groups = False
me_block_platform_32_32_1.update()
me_block_start = bpy.data.meshes.new('Block_Start')
me_block_start.from_pydata([(0.0, 15.32, 15.32), (0.0, -15.32, 15.32), (0.0, 9.193, 15.32), (0.0, 3.064, 15.32), (0.0, -3.064, 15.32), (0.0, -9.193, 15.32), (0.0, 15.32, -3.064), (0.0, 15.32, 3.064), (0.0, 15.32, 9.193), (0.0, -15.32, 9.193), (0.0, -15.32, 3.064), (0.0, -15.32, -3.064), (0.0, -9.193, -3.064), (0.0, -9.193, 3.064), (0.0, -9.193, 9.193), (0.0, -3.064, -3.064), (0.0, -3.064, 3.064), (0.0, -3.064, 9.193), (0.0, 3.064, -3.064), (0.0, 3.064, 3.064), (0.0, 3.064, 9.193), (0.0, 9.193, -3.064), (0.0, 9.193, 3.064), (0.0, 9.193, 9.193)], [], [(20, 19, 22, 23), (4, 17, 20, 3), (16, 15, 18, 19), (14, 13, 16, 17), (1, 9, 14, 5), (10, 11, 12, 13), (2, 23, 8, 0), (22, 21, 6, 7)])
me_block_start.materials.append(mat_checkpoint)
me_block_start.use_remesh_preserve_volume = False
me_block_start.use_remesh_preserve_attributes = False
me_block_start.use_mirror_vertex_groups = False
me_block_start.update()
me_block_checkpoint = bpy.data.meshes.new('Block_Checkpoint')
me_block_checkpoint.from_pydata([(-1.952e-06, -2.432e-06, 16.97), (0.0, -6.495, 15.68), (9.537e-07, -12.0, 12.0), (1.907e-06, -15.68, 6.495), (1.907e-06, -16.97, 2.425e-07), (1.907e-06, -15.68, -6.495), (1.907e-06, -12.0, -12.0), (9.537e-07, -6.495, -15.68), (-4.47e-08, 1.309e-07, -16.97), (-9.537e-07, 6.495, -15.68), (-1.907e-06, 12.0, -12.0), (-1.907e-06, 15.68, -6.495), (-1.907e-06, 16.97, -7.017e-07), (-2.861e-06, 15.68, 6.495), (-2.861e-06, 12.0, 12.0), (-1.907e-06, 6.495, 15.68), (-9.984e-07, -1.83e-06, 11.3), (-4.768e-07, -4.324, 10.44), (4.768e-07, -7.99, 7.99), (9.537e-07, -10.44, 4.324), (9.537e-07, -11.3, 1.538e-07), (9.537e-07, -10.44, -4.324), (9.537e-07, -7.99, -7.99), (4.768e-07, -4.324, -10.44), (-4.47e-08, -1.233e-07, -11.3), (-4.768e-07, 4.324, -10.44), (-9.537e-07, 7.99, -7.99), (-9.537e-07, 10.44, -4.324), (-1.907e-06, 11.3, -4.749e-07), (-1.907e-06, 10.44, 4.324), (-1.431e-06, 7.99, 7.99), (-1.431e-06, 4.324, 10.44)], [], [(11, 12, 28, 27), (4, 5, 21, 20), (12, 13, 29, 28), (5, 6, 22, 21), (13, 14, 30, 29), (6, 7, 23, 22), (14, 15, 31, 30), (7, 8, 24, 23), (0, 1, 17, 16), (15, 0, 16, 31), (8, 9, 25, 24), (1, 2, 18, 17), (9, 10, 26, 25), (2, 3, 19, 18), (10, 11, 27, 26), (3, 4, 20, 19)])
me_block_checkpoint.materials.append(mat_checkpoint)
me_block_checkpoint.use_remesh_preserve_volume = False
me_block_checkpoint.use_remesh_preserve_attributes = False
me_block_checkpoint.use_mirror_vertex_groups = False
me_block_checkpoint.update()
me_block_3_32_32_16 = bpy.data.meshes.new('Block_3_32_32_16')
me_block_3_32_32_16.from_pydata([(0.0, 16.0, -14.94), (-16.0, -16.0, -16.0), (-11.82, 16.0, -14.94), (-16.0, 16.0, -16.0), (-12.98, 16.0, -11.13), (16.0, -16.0, -16.0), (-15.09, 16.0, -11.13), (16.0, 16.0, -16.0), (11.82, 16.0, -14.94), (12.98, 16.0, -11.13), (15.09, 16.0, -11.13), (15.09, -16.0, -11.13), (12.98, -16.0, -11.13), (11.82, -16.0, -14.94), (0.0, -16.0, -14.94), (-11.82, -16.0, -14.94), (-12.98, -16.0, -11.13), (-15.09, -16.0, -11.13), (0.0, -16.0, -16.0), (0.0, 16.0, -16.0)], [], [(14, 0, 2, 15), (13, 8, 0, 14), (12, 9, 8, 13), (11, 10, 9, 12), (5, 7, 10, 11), (17, 6, 3, 1), (15, 2, 4, 16), (16, 4, 6, 17), (18, 19, 7, 5), (17, 1, 15, 16), (5, 11, 12, 13), (1, 3, 19, 18), (13, 14, 18, 5), (14, 15, 1, 18), (4, 2, 3, 6), (10, 7, 8, 9), (8, 7, 19, 0), (0, 19, 3, 2)])
_uv = me_block_3_32_32_16.uv_layers.new(name='UVMap')
_uv.uv.foreach_set('vector', [0.0, 0.5, 1.0, 0.5, 1.0, 0.625, 0.0, 0.625, 0.0, 0.375, 1.0, 0.375, 1.0, 0.5, 0.0, 0.5, 0.0, 0.25, 1.0, 0.25, 1.0, 0.375, 0.0, 0.375, 0.0, 0.125, 1.0, 0.125, 1.0, 0.25, 0.0, 0.25, 0.0, 0.0, 1.0, 0.0, 1.0, 0.125, 0.0, 0.125, 0.0, 0.875, 1.0, 0.875, 1.0, 1.0, 0.0, 1.0, 0.0, 0.625, 1.0, 0.625, 1.0, 0.75, 0.0, 0.75, 0.0, 0.75, 1.0, 0.75, 1.0, 0.875, 0.0, 0.875, 0.0, 0.5, 1.0, 0.5, 1.0, 0.0, 0.0, 0.0, 0.0, 0.875, 0.0, 1.0, 0.0, 0.625, 0.0, 0.75, 0.0, 0.0, 0.0, 0.125, 0.0, 0.25, 0.0, 0.375, 0.0, 1.0, 1.0, 1.0, 1.0, 0.5, 0.0, 0.5, 0.0, 0.375, 0.0, 0.5, 0.0, 0.5, 0.0, 0.0, 0.0, 0.5, 0.0, 0.625, 0.0, 1.0, 0.0, 0.5, 1.0, 0.75, 1.0, 0.625, 1.0, 1.0, 1.0, 0.875, 1.0, 0.125, 1.0, 0.0, 1.0, 0.375, 1.0, 0.25, 1.0, 0.375, 1.0, 0.0, 1.0, 0.5, 1.0, 0.5, 1.0, 0.5, 1.0, 0.5, 1.0, 1.0, 1.0, 0.625])
me_block_3_32_32_16.materials.append(mat_material)
me_block_3_32_32_16.use_remesh_preserve_volume = False
me_block_3_32_32_16.use_remesh_preserve_attributes = False
me_block_3_32_32_16.use_mirror_vertex_groups = False
me_block_3_32_32_16.update()
me_block_1_32_32_32 = bpy.data.meshes.new('Block_1_32_32_32')
me_block_1_32_32_32.from_pydata([(-16.0, -16.0, -16.0), (-16.0, 16.0, -16.0), (16.0, -16.0, -16.0), (16.0, -16.0, 16.0), (16.0, 16.0, -16.0), (16.0, 16.0, 16.0)], [], [(1, 5, 4), (5, 3, 2, 4), (3, 0, 2), (0, 1, 4, 2), (3, 5, 1, 0)])
_uv = me_block_1_32_32_32.uv_layers.new(name='UVMap')
_uv.uv.foreach_set('vector', [0.0, 0.0, 1.0, 0.0, 1.0, 1.0, 0.0, 0.0, 1.0, 0.0, 1.0, 1.0, 0.0, 1.0, 0.0, 0.0, 1.0, 1.0, 0.0, 1.0, 0.0, 0.0, 1.0, 0.0, 1.0, 1.0, 0.0, 1.0, 0.0, 0.0, 1.0, 0.0, 1.0, 1.0, 0.0, 1.0])
me_block_1_32_32_32.materials.append(mat_material)
me_block_1_32_32_32.use_remesh_preserve_volume = False
me_block_1_32_32_32.use_remesh_preserve_attributes = False
me_block_1_32_32_32.use_mirror_vertex_groups = False
me_block_1_32_32_32.update()
me_block_1_32_32_16 = bpy.data.meshes.new('Block_1_32_32_16')
me_block_1_32_32_16.from_pydata([(-16.0, -16.0, -16.0), (-16.0, 16.0, -16.0), (16.0, -16.0, -16.0), (16.0, -16.0, 0.0), (16.0, 16.0, -16.0), (16.0, 16.0, 0.0), (-16.0, -16.0, -16.0), (-16.0, 16.0, -16.0), (16.0, -16.0, -16.0), (16.0, -16.0, 0.0), (16.0, 16.0, -16.0), (16.0, 16.0, 0.0)], [], [(5, 3, 2, 4), (0, 1, 4, 2), (7, 11, 10), (9, 6, 8), (9, 11, 7, 6)])
_uv = me_block_1_32_32_16.uv_layers.new(name='UVMap')
_uv.uv.foreach_set('vector', [0.0, 0.0, 1.0, 0.0, 1.0, 1.0, 0.0, 1.0, 0.0, 0.0, 1.0, 0.0, 1.0, 1.0, 0.0, 1.0, 0.0, 0.0, 1.0, 0.0, 1.0, 1.0, 0.0, 0.0, 1.0, 1.0, 0.0, 1.0, 0.0, 0.0, 1.0, 0.0, 1.0, 1.0, 0.0, 1.0])
me_block_1_32_32_16.materials.append(mat_material)
me_block_1_32_32_16.use_remesh_preserve_volume = False
me_block_1_32_32_16.use_remesh_preserve_attributes = False
me_block_1_32_32_16.use_mirror_vertex_groups = False
me_block_1_32_32_16.update()
me_block_0_32_32_32 = bpy.data.meshes.new('Block_0_32_32_32')
me_block_0_32_32_32.from_pydata([(-16.0, -16.0, -16.0), (-16.0, -16.0, 16.0), (-16.0, 16.0, -16.0), (-16.0, 16.0, 16.0), (16.0, -16.0, -16.0), (16.0, -16.0, 16.0), (16.0, 16.0, -16.0), (16.0, 16.0, 16.0)], [], [(1, 3, 2, 0), (3, 7, 6, 2), (7, 5, 4, 6), (5, 1, 0, 4), (0, 2, 6, 4), (5, 7, 3, 1)])
_uv = me_block_0_32_32_32.uv_layers.new(name='UVMap')
_uv.uv.foreach_set('vector', [0.0, 0.0, 1.0, 0.0, 1.0, 1.0, 0.0, 1.0, 0.0, 0.0, 1.0, 0.0, 1.0, 1.0, 0.0, 1.0, 0.0, 0.0, 1.0, 0.0, 1.0, 1.0, 0.0, 1.0, 0.0, 0.0, 1.0, 0.0, 1.0, 1.0, 0.0, 1.0, 0.0, 0.0, 1.0, 0.0, 1.0, 1.0, 0.0, 1.0, 0.0, 0.0, 1.0, 0.0, 1.0, 1.0, 0.0, 1.0])
me_block_0_32_32_32.materials.append(mat_material)
me_block_0_32_32_32.use_remesh_preserve_volume = False
me_block_0_32_32_32.use_remesh_preserve_attributes = False
me_block_0_32_32_32.use_mirror_vertex_groups = False
me_block_0_32_32_32.update()
me_block_0_32_32_16 = bpy.data.meshes.new('Block_0_32_32_16')
me_block_0_32_32_16.from_pydata([(-16.0, -16.0, -16.0), (-16.0, -16.0, 0.0), (-16.0, 16.0, -16.0), (-16.0, 16.0, 0.0), (16.0, -16.0, -16.0), (16.0, -16.0, 0.0), (16.0, 16.0, -16.0), (16.0, 16.0, 0.0)], [], [(1, 3, 2, 0), (3, 7, 6, 2), (7, 5, 4, 6), (5, 1, 0, 4), (0, 2, 6, 4), (5, 7, 3, 1)])
_uv = me_block_0_32_32_16.uv_layers.new(name='UVMap')
_uv.uv.foreach_set('vector', [0.0, 0.0, 1.0, 0.0, 1.0, 1.0, 0.0, 1.0, 0.0, 0.0, 1.0, 0.0, 1.0, 1.0, 0.0, 1.0, 0.0, 0.0, 1.0, 0.0, 1.0, 1.0, 0.0, 1.0, 0.0, 0.0, 1.0, 0.0, 1.0, 1.0, 0.0, 1.0, 0.0, 0.0, 1.0, 0.0, 1.0, 1.0, 0.0, 1.0, 0.0, 0.0, 1.0, 0.0, 1.0, 1.0, 0.0, 1.0])
me_block_0_32_32_16.materials.append(mat_material)
me_block_0_32_32_16.use_remesh_preserve_volume = False
me_block_0_32_32_16.use_remesh_preserve_attributes = False
me_block_0_32_32_16.use_mirror_vertex_groups = False
me_block_0_32_32_16.update()
me_block_ramp_32_32_32 = bpy.data.meshes.new('Block_Ramp_32_32_32')
me_block_ramp_32_32_32.from_pydata([(-16.04, 15.39, 10.76), (15.96, 15.39, 10.76), (-16.04, 13.56, 4.754), (15.96, 13.56, 4.754), (-16.04, 10.61, -0.7783), (15.96, 10.61, -0.7782), (-16.04, 6.627, -5.627), (15.96, 6.627, -5.627), (-16.04, 1.778, -9.607), (15.96, 1.778, -9.607), (-16.04, -3.754, -12.56), (15.96, -3.754, -12.56), (-16.04, -9.757, -14.39), (15.96, -9.757, -14.39), (-0.04459, 16.0, 17.0), (7.955, 15.39, 10.76), (-0.04459, 15.39, 10.76), (-8.045, 15.39, 10.76), (7.955, 13.56, 4.754), (-0.04459, 13.56, 4.754), (-8.045, 13.56, 4.754), (7.955, 10.61, -0.7782), (-0.0446, 10.61, -0.7782), (-8.045, 10.61, -0.7783), (7.955, 6.627, -5.627), (-0.0446, 6.627, -5.627), (-8.045, 6.627, -5.627), (7.955, 1.778, -9.607), (-0.0446, 1.778, -9.607), (-8.045, 1.778, -9.607), (7.955, -3.754, -12.56), (-0.0446, -3.754, -12.56), (-8.045, -3.754, -12.56), (7.955, -9.757, -14.39), (-0.0446, -9.757, -14.39), (-8.045, -9.757, -14.39), (-0.0446, -16.0, -15.0), (-8.045, -16.0, -15.0), (-16.04, 16.0, 17.0), (15.96, 16.0, 17.0), (7.955, 16.0, 17.0), (-8.045, 16.0, 17.0), (15.96, -16.0, -15.0), (-16.04, -16.0, -15.0), (7.955, -16.0, -15.0), (-16.04, 16.37, 10.56), (15.96, 16.37, 10.56), (-16.04, 14.49, 4.371), (15.96, 14.49, 4.371), (-16.04, 11.44, -1.334), (15.96, 11.44, -1.334), (-16.04, 7.335, -6.335), (15.96, 7.335, -6.335), (-16.04, 2.334, -10.44), (15.96, 2.334, -10.44), (-16.04, -3.371, -13.49), (15.96, -3.371, -13.49), (-16.04, -9.562, -15.37), (15.96, -9.562, -15.37), (7.955, 16.37, 10.56), (-0.04459, 16.37, 10.56), (-8.045, 16.37, 10.56), (7.955, 14.49, 4.371), (-0.04459, 14.49, 4.371), (-8.045, 14.49, 4.371), (7.955, 11.44, -1.334), (-0.0446, 11.44, -1.334), (-8.045, 11.44, -1.334), (7.955, 7.335, -6.335), (-0.0446, 7.335, -6.335), (-8.045, 7.335, -6.335), (7.955, 2.334, -10.44), (-0.0446, 2.334, -10.44), (-8.045, 2.334, -10.44), (7.955, -3.371, -13.49), (-0.0446, -3.371, -13.49), (-8.045, -3.371, -13.49), (7.955, -9.562, -15.37), (-0.0446, -9.562, -15.37), (-8.045, -9.562, -15.37), (-0.0446, -16.0, -16.0), (-16.04, 17.0, 17.0), (15.96, 17.0, 17.0), (7.955, 17.0, 17.0), (-0.0446, 17.0, 17.0), (-8.045, 17.0, 17.0), (15.96, -16.0, -16.0), (-16.04, -16.0, -16.0), (-8.045, -16.0, -16.0), (7.955, -16.0, -16.0)], [], [(40, 15, 1, 39), (15, 18, 3, 1), (18, 21, 5, 3), (21, 24, 7, 5), (24, 27, 9, 7), (27, 30, 11, 9), (30, 33, 13, 11), (33, 44, 42, 13), (12, 43, 37, 35), (35, 37, 36, 34), (34, 36, 44, 33), (10, 12, 35, 32), (32, 35, 34, 31), (31, 34, 33, 30), (8, 10, 32, 29), (29, 32, 31, 28), (28, 31, 30, 27), (6, 8, 29, 26), (26, 29, 28, 25), (25, 28, 27, 24), (4, 6, 26, 23), (23, 26, 25, 22), (22, 25, 24, 21), (2, 4, 23, 20), (20, 23, 22, 19), (19, 22, 21, 18), (0, 2, 20, 17), (17, 20, 19, 16), (16, 19, 18, 15), (38, 0, 17, 41), (41, 17, 16, 14), (14, 16, 15, 40), (83, 82, 46, 59), (59, 46, 48, 62), (62, 48, 50, 65), (65, 50, 52, 68), (68, 52, 54, 71), (71, 54, 56, 74), (74, 56, 58, 77), (77, 58, 86, 89), (57, 79, 88, 87), (79, 78, 80, 88), (78, 77, 89, 80), (55, 76, 79, 57), (76, 75, 78, 79), (75, 74, 77, 78), (53, 73, 76, 55), (73, 72, 75, 76), (72, 71, 74, 75), (51, 70, 73, 53), (70, 69, 72, 73), (69, 68, 71, 72), (49, 67, 70, 51), (67, 66, 69, 70), (66, 65, 68, 69), (47, 64, 67, 49), (64, 63, 66, 67), (63, 62, 65, 66), (45, 61, 64, 47), (61, 60, 63, 64), (60, 59, 62, 63), (81, 85, 61, 45), (85, 84, 60, 61), (84, 83, 59, 60), (13, 42, 86, 58), (11, 13, 58, 56), (9, 11, 56, 54), (7, 9, 54, 52), (5, 7, 52, 50), (3, 5, 50, 48), (1, 3, 48, 46), (39, 1, 46, 82), (40, 39, 82, 83), (14, 40, 83, 84), (14, 84, 85, 41), (81, 38, 41, 85), (0, 38, 81, 45), (2, 0, 45, 47), (4, 2, 47, 49), (6, 4, 49, 51), (8, 6, 51, 53), (10, 8, 53, 55), (12, 10, 55, 57), (43, 12, 57, 87), (43, 87, 88, 37), (37, 88, 80, 36), (36, 80, 89, 44), (44, 89, 86, 42)])
_uv = me_block_ramp_32_32_32.uv_layers.new(name='UVMap')
_uv.uv.foreach_set('vector', [0.7478, 0.9998, 0.7478, 0.8749, 0.9971, 0.8749, 0.9971, 0.9998, 0.7478, 0.8749, 0.7478, 0.7499, 0.9971, 0.7499, 0.9971, 0.8749, 0.7478, 0.7499, 0.7478, 0.6249, 0.9971, 0.6249, 0.9971, 0.7499, 0.7478, 0.6249, 0.7478, 0.4999, 0.9971, 0.4999, 0.9971, 0.6249, 0.7478, 0.4999, 0.7478, 0.3749, 0.9971, 0.3749, 0.9971, 0.4999, 0.7478, 0.3749, 0.7478, 0.25, 0.9971, 0.25, 0.9971, 0.3749, 0.7478, 0.25, 0.7478, 0.125, 0.9971, 0.125, 0.9971, 0.25, 0.7478, 0.125, 0.7478, 0.0, 0.9971, 0.0, 0.9971, 0.125, 1.192e-07, 0.125, 0.0, 2.086e-07, 0.2493, 1.49e-07, 0.2493, 0.125, 0.2493, 0.125, 0.2493, 1.49e-07, 0.4985, 5.96e-08, 0.4985, 0.125, 0.4985, 0.125, 0.4985, 5.96e-08, 0.7478, 0.0, 0.7478, 0.125, 1.192e-07, 0.25, 1.192e-07, 0.125, 0.2493, 0.125, 0.2493, 0.25, 0.2493, 0.25, 0.2493, 0.125, 0.4985, 0.125, 0.4985, 0.25, 0.4985, 0.25, 0.4985, 0.125, 0.7478, 0.125, 0.7478, 0.25, 1.192e-07, 0.3749, 1.192e-07, 0.25, 0.2493, 0.25, 0.2493, 0.3749, 0.2493, 0.3749, 0.2493, 0.25, 0.4985, 0.25, 0.4985, 0.3749, 0.4985, 0.3749, 0.4985, 0.25, 0.7478, 0.25, 0.7478, 0.3749, 1.788e-07, 0.4999, 1.192e-07, 0.3749, 0.2493, 0.3749, 0.2493, 0.4999, 0.2493, 0.4999, 0.2493, 0.3749, 0.4985, 0.3749, 0.4985, 0.4999, 0.4985, 0.4999, 0.4985, 0.3749, 0.7478, 0.3749, 0.7478, 0.4999, 2.086e-07, 0.6249, 1.788e-07, 0.4999, 0.2493, 0.4999, 0.2493, 0.6249, 0.2493, 0.6249, 0.2493, 0.4999, 0.4985, 0.4999, 0.4985, 0.6249, 0.4985, 0.6249, 0.4985, 0.4999, 0.7478, 0.4999, 0.7478, 0.6249, 4.47e-07, 0.7499, 2.086e-07, 0.6249, 0.2493, 0.6249, 0.2493, 0.7499, 0.2493, 0.7499, 0.2493, 0.6249, 0.4985, 0.6249, 0.4985, 0.7499, 0.4985, 0.7499, 0.4985, 0.6249, 0.7478, 0.6249, 0.7478, 0.7499, 4.768e-07, 0.8749, 4.47e-07, 0.7499, 0.2493, 0.7499, 0.2493, 0.8749, 0.2493, 0.8749, 0.2493, 0.7499, 0.4985, 0.7499, 0.4985, 0.8749, 0.4985, 0.8749, 0.4985, 0.7499, 0.7478, 0.7499, 0.7478, 0.8749, 3.576e-07, 0.9998, 4.768e-07, 0.8749, 0.2493, 0.8749, 0.2493, 0.9998, 0.2493, 0.9998, 0.2493, 0.8749, 0.4985, 0.8749, 0.4985, 0.9998, 0.4985, 0.9998, 0.4985, 0.8749, 0.7478, 0.8749, 0.7478, 0.9998, 0.2483, 0.9998, 6.557e-07, 0.9998, 4.768e-07, 0.8749, 0.2483, 0.8749, 0.2483, 0.8749, 4.768e-07, 0.8749, 4.768e-07, 0.7499, 0.2483, 0.7499, 0.2483, 0.7499, 4.768e-07, 0.7499, 3.874e-07, 0.6249, 0.2483, 0.6249, 0.2483, 0.6249, 3.874e-07, 0.6249, 3.874e-07, 0.4999, 0.2483, 0.4999, 0.2483, 0.4999, 3.874e-07, 0.4999, 2.086e-07, 0.3749, 0.2483, 0.3749, 0.2483, 0.3749, 2.086e-07, 0.3749, 8.941e-08, 0.25, 0.2483, 0.25, 0.2483, 0.25, 8.941e-08, 0.25, 0.0, 0.125, 0.2483, 0.125, 0.2483, 0.125, 0.0, 0.125, 0.0, 0.0, 0.2483, 0.0, 0.9934, 0.125, 0.745, 0.125, 0.745, 5.96e-08, 0.9934, 0.0, 0.745, 0.125, 0.4967, 0.125, 0.4967, 8.941e-08, 0.745, 5.96e-08, 0.4967, 0.125, 0.2483, 0.125, 0.2483, 0.0, 0.4967, 8.941e-08, 0.9934, 0.25, 0.745, 0.25, 0.745, 0.125, 0.9934, 0.125, 0.745, 0.25, 0.4967, 0.25, 0.4967, 0.125, 0.745, 0.125, 0.4967, 0.25, 0.2483, 0.25, 0.2483, 0.125, 0.4967, 0.125, 0.9934, 0.3749, 0.745, 0.3749, 0.745, 0.25, 0.9934, 0.25, 0.745, 0.3749, 0.4967, 0.3749, 0.4967, 0.25, 0.745, 0.25, 0.4967, 0.3749, 0.2483, 0.3749, 0.2483, 0.25, 0.4967, 0.25, 0.9934, 0.4999, 0.745, 0.4999, 0.745, 0.3749, 0.9934, 0.3749, 0.745, 0.4999, 0.4967, 0.4999, 0.4967, 0.3749, 0.745, 0.3749, 0.4967, 0.4999, 0.2483, 0.4999, 0.2483, 0.3749, 0.4967, 0.3749, 0.9934, 0.6249, 0.745, 0.6249, 0.745, 0.4999, 0.9934, 0.4999, 0.745, 0.6249, 0.4967, 0.6249, 0.4967, 0.4999, 0.745, 0.4999, 0.4967, 0.6249, 0.2483, 0.6249, 0.2483, 0.4999, 0.4967, 0.4999, 0.9934, 0.7499, 0.745, 0.7499, 0.745, 0.6249, 0.9934, 0.6249, 0.745, 0.7499, 0.4967, 0.7499, 0.4967, 0.6249, 0.745, 0.6249, 0.4967, 0.7499, 0.2483, 0.7499, 0.2483, 0.6249, 0.4967, 0.6249, 0.9934, 0.8749, 0.745, 0.8749, 0.745, 0.7499, 0.9934, 0.7499, 0.745, 0.8749, 0.4967, 0.8749, 0.4967, 0.7499, 0.745, 0.7499, 0.4967, 0.8749, 0.2483, 0.8749, 0.2483, 0.7499, 0.4967, 0.7499, 0.9934, 0.9998, 0.745, 0.9998, 0.745, 0.8749, 0.9934, 0.8749, 0.745, 0.9998, 0.4967, 0.9998, 0.4967, 0.8749, 0.745, 0.8749, 0.4967, 0.9998, 0.2483, 0.9998, 0.2483, 0.8749, 0.4967, 0.8749, 0.1191, 0.137, 0.0152, 0.2223, 4.714e-05, 0.2071, 0.1072, 0.1192, 0.2376, 0.07366, 0.1191, 0.137, 0.1072, 0.1192, 0.2294, 0.05387, 0.3662, 0.03465, 0.2376, 0.07366, 0.2294, 0.05387, 0.3621, 0.01363, 0.5, 0.02147, 0.3662, 0.03465, 0.3621, 0.01363, 0.5, 4.714e-05, 0.6338, 0.03465, 0.5, 0.02147, 0.5, 4.714e-05, 0.6379, 0.01363, 0.7624, 0.07366, 0.6338, 0.03465, 0.6379, 0.01363, 0.7706, 0.05387, 0.8809, 0.137, 0.7624, 0.07366, 0.7706, 0.05387, 0.8928, 0.1192, 0.9848, 0.2223, 0.8809, 0.137, 0.8928, 0.1192, 1.0, 0.2071, 3.504e-05, 0.113, 0.04103, 0.113, 0.04103, 0.1181, 3.504e-05, 0.1181, 0.4837, 0.02913, 0.4101, 0.009232, 0.4126, 3.504e-05, 0.4862, 0.01993, 0.4837, 0.02913, 0.4839, 0.09479, 0.5881, 0.09549, 0.586, 0.03242, 1.0, 0.0698, 0.8239, 0.07008, 0.586, 0.03242, 0.5911, 0.05768, 0.6163, 0.08094, 0.8239, 0.07008, 0.8631, 0.08, 0.6214, 0.04186, 0.4928, 0.07391, 0.6163, 0.08094, 0.6214, 0.04186, 0.4934, 0.04441, 0.411, 0.06873, 0.4928, 0.07391, 0.4934, 0.04441, 0.411, 0.04688, 0.3478, 0.06516, 0.411, 0.06873, 0.411, 0.04688, 0.3477, 0.04722, 0.294, 0.06187, 0.3478, 0.06516, 0.3477, 0.04722, 0.2936, 0.04632, 0.2474, 0.05782, 0.294, 0.06187, 0.2936, 0.04632, 0.2466, 0.04475, 0.2115, 0.05238, 0.2474, 0.05782, 0.2466, 0.04475, 0.2103, 0.04264, 0.1952, 0.04774, 0.2115, 0.05238, 0.2103, 0.04264, 0.195, 0.03796, 0.1952, 0.04774, 0.195, 0.03796, 0.1591, 0.02928, 0.1694, 0.05076, 0.1694, 0.05076, 0.1591, 0.02928, 3.504e-05, 0.05173, 0.08839, 0.05387, 0.08839, 0.05387, 3.504e-05, 0.05173, 0.1542, 0.07996, 0.1653, 0.05972, 0.1653, 0.05972, 0.1542, 0.07996, 0.1888, 0.07267, 0.1893, 0.06355])
me_block_ramp_32_32_32.materials.append(mat_material)
me_block_ramp_32_32_32.use_remesh_preserve_volume = False
me_block_ramp_32_32_32.use_remesh_preserve_attributes = False
me_block_ramp_32_32_32.use_mirror_vertex_groups = False
me_block_ramp_32_32_32.update()
me_block_curve_64_64_1 = bpy.data.meshes.new('Block_Curve_64_64_1')
me_block_curve_64_64_1.from_pydata([(48.0, 48.0, -16.0), (48.0, 48.0, -15.0), (-16.0, -16.0, -16.0), (-16.0, -16.0, -15.0), (-15.69, -9.727, -16.0), (-15.69, -9.727, -15.0), (-14.77, -3.514, -16.0), (-14.77, -3.514, -15.0), (-13.24, 2.578, -16.0), (-13.24, 2.578, -15.0), (-11.13, 8.492, -16.0), (-11.13, 8.492, -15.0), (-8.443, 14.17, -16.0), (-8.443, 14.17, -15.0), (-5.214, 19.56, -16.0), (-5.214, 19.56, -15.0), (-1.473, 24.6, -16.0), (-1.473, 24.6, -15.0), (2.745, 29.25, -16.0), (2.745, 29.25, -15.0), (7.399, 33.47, -16.0), (7.399, 33.47, -15.0), (12.44, 37.21, -16.0), (12.44, 37.21, -15.0), (17.83, 40.44, -16.0), (17.83, 40.44, -15.0), (23.51, 43.13, -16.0), (23.51, 43.13, -15.0), (29.42, 45.24, -16.0), (29.42, 45.24, -15.0), (35.51, 46.77, -16.0), (35.51, 46.77, -15.0), (41.73, 47.69, -16.0), (41.73, 47.69, -15.0), (35.75, 13.56, -15.0), (38.71, 14.62, -15.0), (18.44, -3.754, -15.0), (19.78, -0.9153, -15.0), (48.0, 16.0, -15.0), (41.76, 15.39, -15.0), (21.39, 1.778, -15.0), (44.86, 15.85, -15.0), (23.26, 4.301, -15.0), (25.37, 6.627, -15.0), (16.0, -16.0, -15.0), (27.7, 8.736, -15.0), (16.15, -12.86, -15.0), (30.22, 10.61, -15.0), (16.61, -9.757, -15.0), (32.92, 12.22, -15.0), (17.38, -6.711, -15.0), (35.75, 13.56, -16.0), (38.71, 14.62, -16.0), (18.44, -3.754, -16.0), (19.78, -0.9153, -16.0), (48.0, 16.0, -16.0), (41.76, 15.39, -16.0), (21.39, 1.778, -16.0), (44.86, 15.85, -16.0), (23.26, 4.301, -16.0), (25.37, 6.627, -16.0), (16.0, -16.0, -16.0), (27.7, 8.736, -16.0), (16.15, -12.86, -16.0), (30.22, 10.61, -16.0), (16.61, -9.757, -16.0), (32.92, 12.22, -16.0), (17.38, -6.711, -16.0), (23.51, 43.13, -16.0), (29.42, 45.24, -16.0), (-11.13, 8.492, -16.0), (-8.443, 14.17, -16.0), (48.0, 48.0, -16.0), (35.51, 46.77, -16.0), (-5.214, 19.56, -16.0), (41.73, 47.69, -16.0), (-1.473, 24.6, -16.0), (2.745, 29.25, -16.0), (-16.0, -16.0, -16.0), (7.399, 33.47, -16.0), (-15.69, -9.727, -16.0), (12.44, 37.21, -16.0), (-14.77, -3.514, -16.0), (17.83, 40.44, -16.0), (-13.24, 2.578, -16.0)], [], [(2, 3, 5, 4), (4, 5, 7, 6), (6, 7, 9, 8), (8, 9, 11, 10), (10, 11, 13, 12), (12, 13, 15, 14), (14, 15, 17, 16), (16, 17, 19, 18), (18, 19, 21, 20), (20, 21, 23, 22), (22, 23, 25, 24), (24, 25, 27, 26), (26, 27, 29, 28), (28, 29, 31, 30), (30, 31, 33, 32), (32, 33, 1, 0), (11, 9, 50, 36), (27, 25, 49, 34), (9, 7, 48, 50), (25, 23, 47, 49), (7, 5, 46, 48), (23, 21, 45, 47), (5, 3, 44, 46), (21, 19, 43, 45), (19, 17, 42, 43), (1, 33, 41, 38), (17, 15, 40, 42), (33, 31, 39, 41), (15, 13, 37, 40), (31, 29, 35, 39), (13, 11, 36, 37), (29, 27, 34, 35), (49, 47, 64, 66), (41, 39, 56, 58), (48, 46, 63, 65), (40, 37, 54, 57), (47, 45, 62, 64), (39, 35, 52, 56), (46, 44, 61, 63), (37, 36, 53, 54), (45, 43, 60, 62), (36, 50, 67, 53), (35, 34, 51, 52), (43, 42, 59, 60), (34, 49, 66, 51), (38, 41, 58, 55), (50, 48, 65, 67), (42, 40, 57, 59), (57, 54, 71, 74), (64, 62, 79, 81), (56, 52, 69, 73), (63, 61, 78, 80), (54, 53, 70, 71), (62, 60, 77, 79), (53, 67, 84, 70), (52, 51, 68, 69), (60, 59, 76, 77), (51, 66, 83, 68), (55, 58, 75, 72), (67, 65, 82, 84), (59, 57, 74, 76), (66, 64, 81, 83), (58, 56, 73, 75), (65, 63, 80, 82)])
_uv = me_block_curve_64_64_1.uv_layers.new(name='UVMap')
_uv.uv.foreach_set('vector', [-0.05571, 0.9745, -0.05183, 0.965, 0.007503, 0.9895, 0.003881, 0.9989, 0.003881, 0.9989, 0.007503, 0.9895, 0.06649, 1.01, 0.06341, 1.02, 0.06341, 1.02, 0.06649, 1.01, 0.1258, 1.028, 0.1232, 1.037, 0.1232, 1.037, 0.1258, 1.028, 0.1852, 1.042, 0.1832, 1.051, 0.1832, 1.051, 0.1852, 1.042, 0.2447, 1.053, 0.2431, 1.063, 0.2431, 1.063, 0.2447, 1.053, 0.3044, 1.062, 0.3032, 1.071, 0.3032, 1.071, 0.3044, 1.062, 0.3643, 1.068, 0.3635, 1.078, 0.3635, 1.078, 0.3643, 1.068, 0.4246, 1.072, 0.4241, 1.082, 0.4241, 1.082, 0.4246, 1.072, 0.4853, 1.074, 0.4852, 1.084, 0.4852, 1.084, 0.4853, 1.074, 0.5467, 1.073, 0.5469, 1.083, 0.5469, 1.083, 0.5467, 1.073, 0.6087, 1.07, 0.6095, 1.08, 0.6095, 1.08, 0.6087, 1.07, 0.6716, 1.064, 0.6729, 1.074, 0.6729, 1.074, 0.6716, 1.064, 0.7354, 1.055, 0.7372, 1.065, 0.7372, 1.065, 0.7354, 1.055, 0.8, 1.041, 0.8026, 1.051, 0.8026, 1.051, 0.8, 1.041, 0.8655, 1.022, 0.8688, 1.033, 0.8688, 1.033, 0.8655, 1.022, 0.9323, 0.9991, 0.936, 1.01, 0.1852, 1.042, 0.1258, 1.028, 0.2182, 0.6588, 0.2614, 0.6593, 0.6716, 1.064, 0.6087, 1.07, 0.5779, 0.6637, 0.6221, 0.6644, 0.1258, 1.028, 0.06649, 1.01, 0.1762, 0.6583, 0.2182, 0.6588, 0.6087, 1.07, 0.5467, 1.073, 0.5329, 0.6631, 0.5779, 0.6637, 0.06649, 1.01, 0.007503, 0.9895, 0.1357, 0.6577, 0.1762, 0.6583, 0.5467, 1.073, 0.4853, 1.074, 0.4874, 0.6624, 0.5329, 0.6631, 0.007503, 0.9895, -0.05183, 0.965, 0.09796, 0.6565, 0.1357, 0.6577, 0.4853, 1.074, 0.4246, 1.072, 0.4417, 0.6618, 0.4874, 0.6624, 0.4246, 1.072, 0.3643, 1.068, 0.396, 0.6611, 0.4417, 0.6618, 0.9323, 0.9991, 0.8655, 1.022, 0.7482, 0.6661, 0.7863, 0.6662, 0.3643, 1.068, 0.3044, 1.062, 0.3506, 0.6605, 0.396, 0.6611, 0.8655, 1.022, 0.8, 1.041, 0.7075, 0.6656, 0.7482, 0.6661, 0.3044, 1.062, 0.2447, 1.053, 0.3056, 0.6599, 0.3506, 0.6605, 0.8, 1.041, 0.7354, 1.055, 0.6654, 0.665, 0.7075, 0.6656, 0.2447, 1.053, 0.1852, 1.042, 0.2614, 0.6593, 0.3056, 0.6599, 0.7354, 1.055, 0.6716, 1.064, 0.6221, 0.6644, 0.6654, 0.665, 0.5779, 0.6637, 0.5329, 0.6631, 0.5332, 0.6488, 0.5782, 0.6496, 0.7482, 0.6661, 0.7075, 0.6656, 0.7079, 0.6524, 0.7486, 0.6536, 0.1762, 0.6583, 0.1357, 0.6577, 0.1359, 0.6452, 0.1764, 0.6452, 0.3506, 0.6605, 0.3056, 0.6599, 0.3058, 0.6458, 0.3508, 0.6462, 0.5329, 0.6631, 0.4874, 0.6624, 0.4877, 0.648, 0.5332, 0.6488, 0.7075, 0.6656, 0.6654, 0.665, 0.6657, 0.6514, 0.7079, 0.6524, 0.1357, 0.6577, 0.09796, 0.6565, 0.09801, 0.6458, 0.1359, 0.6452, 0.3056, 0.6599, 0.2614, 0.6593, 0.2616, 0.6455, 0.3058, 0.6458, 0.4874, 0.6624, 0.4417, 0.6618, 0.442, 0.6473, 0.4877, 0.648, 0.2614, 0.6593, 0.2182, 0.6588, 0.2184, 0.6453, 0.2616, 0.6455, 0.6654, 0.665, 0.6221, 0.6644, 0.6224, 0.6505, 0.6657, 0.6514, 0.4417, 0.6618, 0.396, 0.6611, 0.3963, 0.6467, 0.442, 0.6473, 0.6221, 0.6644, 0.5779, 0.6637, 0.5782, 0.6496, 0.6224, 0.6505, 0.7863, 0.6662, 0.7482, 0.6661, 0.7486, 0.6536, 0.7866, 0.6555, 0.2182, 0.6588, 0.1762, 0.6583, 0.1764, 0.6452, 0.2184, 0.6453, 0.396, 0.6611, 0.3506, 0.6605, 0.3508, 0.6462, 0.3963, 0.6467, 0.3508, 0.6462, 0.3058, 0.6458, 0.2714, 0.2341, 0.3346, 0.2304, 0.5332, 0.6488, 0.4877, 0.648, 0.5202, 0.2351, 0.5812, 0.2415, 0.7079, 0.6524, 0.6657, 0.6514, 0.7635, 0.2766, 0.8241, 0.2949, 0.1359, 0.6452, 0.09801, 0.6458, -0.05571, 0.3133, 0.01096, 0.2863, 0.3058, 0.6458, 0.2616, 0.6455, 0.2074, 0.2408, 0.2714, 0.2341, 0.4877, 0.648, 0.442, 0.6473, 0.4588, 0.2311, 0.5202, 0.2351, 0.2616, 0.6455, 0.2184, 0.6453, 0.1425, 0.2513, 0.2074, 0.2408, 0.6657, 0.6514, 0.6224, 0.6505, 0.7028, 0.2619, 0.7635, 0.2766, 0.442, 0.6473, 0.3963, 0.6467, 0.397, 0.2295, 0.4588, 0.2311, 0.6224, 0.6505, 0.5782, 0.6496, 0.6421, 0.2503, 0.7028, 0.2619, 0.7866, 0.6555, 0.7486, 0.6536, 0.8844, 0.3174, 0.9441, 0.3448, 0.2184, 0.6453, 0.1764, 0.6452, 0.07695, 0.2661, 0.1425, 0.2513, 0.3963, 0.6467, 0.3508, 0.6462, 0.3346, 0.2304, 0.397, 0.2295, 0.5782, 0.6496, 0.5332, 0.6488, 0.5812, 0.2415, 0.6421, 0.2503, 0.7486, 0.6536, 0.7079, 0.6524, 0.8241, 0.2949, 0.8844, 0.3174, 0.1764, 0.6452, 0.1359, 0.6452, 0.01096, 0.2863, 0.07695, 0.2661])
me_block_curve_64_64_1.materials.append(mat_material)
me_block_curve_64_64_1.use_remesh_preserve_volume = False
me_block_curve_64_64_1.use_remesh_preserve_attributes = False
me_block_curve_64_64_1.use_mirror_vertex_groups = False
me_block_curve_64_64_1.update()
me_block_curve_32_32_1 = bpy.data.meshes.new('Block_Curve_32_32_1')
me_block_curve_32_32_1.from_pydata([(15.96, 16.0, -16.0), (-16.04, -16.0, -16.0), (-15.43, -9.757, -16.0), (-13.61, -3.754, -16.0), (-10.65, 1.778, -16.0), (-6.672, 6.627, -16.0), (-1.823, 10.61, -16.0), (3.71, 13.56, -16.0), (9.713, 15.39, -16.0), (15.96, -16.0, -16.0), (-15.43, -9.757, -15.0), (-16.04, -16.0, -15.0), (-13.61, -3.754, -15.0), (-10.65, 1.778, -15.0), (-6.672, 6.627, -15.0), (-1.823, 10.61, -15.0), (3.71, 13.56, -15.0), (9.713, 15.39, -15.0), (15.96, 16.0, -15.0), (15.96, -16.0, -15.0)], [], [(0, 9, 8), (2, 9, 1), (3, 9, 2), (4, 9, 3), (5, 9, 4), (6, 9, 5), (7, 9, 6), (8, 9, 7), (18, 17, 19), (10, 11, 19), (12, 10, 19), (13, 12, 19), (14, 13, 19), (15, 14, 19), (16, 15, 19), (17, 16, 19), (7, 6, 15, 16), (4, 3, 12, 13), (9, 0, 18, 19), (8, 7, 16, 17), (5, 4, 13, 14), (1, 9, 19, 11), (2, 1, 11, 10), (0, 8, 17, 18), (6, 5, 14, 15), (3, 2, 10, 12)])
_uv = me_block_curve_32_32_1.uv_layers.new(name='UVMap')
_uv.uv.foreach_set('vector', [0.0, 0.0, 1.0, 0.0, 1.0, 1.0, 0.0, 0.0, 1.0, 0.0, 1.0, 1.0, 0.0, 0.0, 1.0, 0.0, 1.0, 1.0, 0.0, 0.0, 1.0, 0.0, 1.0, 1.0, 0.0, 0.0, 1.0, 0.0, 1.0, 1.0, 0.0, 0.0, 1.0, 0.0, 1.0, 1.0, 0.0, 0.0, 1.0, 0.0, 1.0, 1.0, 0.0, 0.0, 1.0, 0.0, 1.0, 1.0, 0.0, 0.0, 1.0, 0.0, 1.0, 1.0, 0.0, 0.0, 1.0, 0.0, 1.0, 1.0, 0.0, 0.0, 1.0, 0.0, 1.0, 1.0, 0.0, 0.0, 1.0, 0.0, 1.0, 1.0, 0.0, 0.0, 1.0, 0.0, 1.0, 1.0, 0.0, 0.0, 1.0, 0.0, 1.0, 1.0, 0.0, 0.0, 1.0, 0.0, 1.0, 1.0, 0.0, 0.0, 1.0, 0.0, 1.0, 1.0, 0.0, 0.0, 1.0, 0.0, 1.0, 1.0, 0.0, 1.0, 0.0, 0.0, 1.0, 0.0, 1.0, 1.0, 0.0, 1.0, 0.0, 0.0, 1.0, 0.0, 1.0, 1.0, 0.0, 1.0, 0.0, 0.0, 1.0, 0.0, 1.0, 1.0, 0.0, 1.0, 0.0, 0.0, 1.0, 0.0, 1.0, 1.0, 0.0, 1.0, 0.0, 0.0, 1.0, 0.0, 1.0, 1.0, 0.0, 1.0, 0.0, 0.0, 1.0, 0.0, 1.0, 1.0, 0.0, 1.0, 0.0, 0.0, 1.0, 0.0, 1.0, 1.0, 0.0, 1.0, 0.0, 0.0, 1.0, 0.0, 1.0, 1.0, 0.0, 1.0, 0.0, 0.0, 1.0, 0.0, 1.0, 1.0, 0.0, 1.0])
me_block_curve_32_32_1.materials.append(mat_material)
me_block_curve_32_32_1.use_remesh_preserve_volume = False
me_block_curve_32_32_1.use_remesh_preserve_attributes = False
me_block_curve_32_32_1.use_mirror_vertex_groups = False
me_block_curve_32_32_1.update()

# ---- curves / text
cu_beziercurve_001 = bpy.data.curves.new('BezierCurve.001', 'CURVE')
cu_beziercurve_001.dimensions = '3D'
_sp = cu_beziercurve_001.splines.new('BEZIER'); _sp.bezier_points.add(3)
_sp.bezier_points.foreach_set('co', [-32.0, -2.0, 8.981e-07, -32.0, 2.0, 1.899e-06, 32.0, 2.0, -8.981e-07, 32.0, -2.0, -1.899e-06])
_sp.bezier_points.foreach_set('handle_left', [-32.0, -2.0, 8.981e-07, -32.0, 2.0, 1.899e-06, 32.0, 2.0, -8.981e-07, 32.0, -2.0, -1.899e-06])
_sp.bezier_points.foreach_set('handle_right', [-32.0, -2.0, 8.981e-07, -32.0, 2.0, 1.899e-06, 32.0, 2.0, -8.981e-07, 32.0, -2.0, -1.899e-06])
for _p, _l, _r in zip(_sp.bezier_points, ['ALIGNED', 'ALIGNED', 'ALIGNED', 'ALIGNED'], ['ALIGNED', 'ALIGNED', 'ALIGNED', 'ALIGNED']): _p.handle_left_type = _l; _p.handle_right_type = _r
_sp.order_u = 0
_sp.order_v = 0
cu_beziercurve_001.use_path = True
cu_beziercurve_001.use_path_clamp = True
cu_beziercurve_001.bevel_resolution = 0
cu_beziercurve_001.fill_mode = 'HALF'
cu_beziercurve = bpy.data.curves.new('BezierCurve', 'CURVE')
cu_beziercurve.dimensions = '3D'
_sp = cu_beziercurve.splines.new('BEZIER'); _sp.bezier_points.add(4)
_sp.bezier_points.foreach_set('co', [22.48, -161.6, 30.96, 54.45, 41.69, 31.5, 30.2, 230.9, 138.0, 30.22, 181.0, 387.2, 30.27, -17.11, 448.7])
_sp.bezier_points.foreach_set('handle_left', [19.92, -178.3, 30.96, 54.23, -41.69, 31.5, 29.95, 229.7, 28.2, 30.07, 257.0, 308.0, 28.88, 50.2, 361.9])
_sp.bezier_points.foreach_set('handle_right', [26.94, -132.3, 30.96, 54.65, 119.4, 31.5, 30.36, 231.7, 203.1, 30.37, 101.7, 469.8, 30.43, -24.47, 458.2])
for _p, _l, _r in zip(_sp.bezier_points, ['ALIGNED', 'ALIGNED', 'ALIGNED', 'ALIGNED', 'ALIGNED'], ['ALIGNED', 'ALIGNED', 'ALIGNED', 'ALIGNED', 'ALIGNED']): _p.handle_left_type = _l; _p.handle_right_type = _r
_sp.order_u = 0
_sp.order_v = 0
cu_beziercurve.materials.append(mat_material)
cu_beziercurve.use_path = True
cu_beziercurve.use_path_clamp = True
cu_beziercurve.bevel_mode = 'OBJECT'
cu_beziercurve.bevel_resolution = 0
cu_beziercurve.fill_mode = 'HALF'

# ---- objects
ob_block_0_32_32_32_003 = bpy.data.objects.new('Block_0_32_32_32.003', me_block_0_32_32_32_004)
ob_block_0_32_32_32_005 = bpy.data.objects.new('Block_0_32_32_32.005', me_block_0_32_32_32_006)
ob_block_0_32_32_32_004 = bpy.data.objects.new('Block_0_32_32_32.004', me_block_0_32_32_32_005)
ob_block_0_32_32_32_002 = bpy.data.objects.new('Block_0_32_32_32.002', me_block_0_32_32_32_004)
ob_block_0_32_32_32_001 = bpy.data.objects.new('Block_0_32_32_32.001', me_block_0_32_32_32_003)
ob_hemi = bpy.data.objects.new('Hemi', light_hemi)
ob_block_platform_32_32_1 = bpy.data.objects.new('Block_Platform_32_32_1', me_block_platform_32_32_1)
ob_beziercurve_001 = bpy.data.objects.new('BezierCurve.001', cu_beziercurve_001)
ob_beziercurve = bpy.data.objects.new('BezierCurve', cu_beziercurve)
ob_block_start = bpy.data.objects.new('Block_Start', me_block_start)
ob_block_checkpoint = bpy.data.objects.new('Block_Checkpoint', me_block_checkpoint)
ob_block_3_32_32_16 = bpy.data.objects.new('Block_3_32_32_16', me_block_3_32_32_16)
ob_controller_blocklib = bpy.data.objects.new('Controller_Blocklib', None)
ob_block_1_32_32_32 = bpy.data.objects.new('Block_1_32_32_32', me_block_1_32_32_32)
ob_block_1_32_32_16 = bpy.data.objects.new('Block_1_32_32_16', me_block_1_32_32_16)
ob_block_0_32_32_32 = bpy.data.objects.new('Block_0_32_32_32', me_block_0_32_32_32)
ob_block_0_32_32_16 = bpy.data.objects.new('Block_0_32_32_16', me_block_0_32_32_16)
ob_block_ramp_32_32_32 = bpy.data.objects.new('Block_Ramp_32_32_32', me_block_ramp_32_32_32)
ob_block_curve_64_64_1 = bpy.data.objects.new('Block_Curve_64_64_1', me_block_curve_64_64_1)
ob_block_curve_32_32_1 = bpy.data.objects.new('Block_Curve_32_32_1', me_block_curve_32_32_1)

# ---- transforms, parenting, visibility, modifiers, constraints
ob_block_0_32_32_32_003.location = (106.6, 31.95, 28.77)
ob_block_0_32_32_32_003.lineart.crease_threshold = 0.0
ob_block_0_32_32_32_005.location = (32.0, 0.0, 0.0)
ob_block_0_32_32_32_005.lineart.crease_threshold = 0.0
ob_block_0_32_32_32_004.location = (158.6, 8.71, 12.78)
ob_block_0_32_32_32_004.lineart.crease_threshold = 0.0
ob_block_0_32_32_32_002.location = (116.6, 4.392, 10.9)
ob_block_0_32_32_32_002.lineart.crease_threshold = 0.0
ob_block_0_32_32_32_001.location = (32.0, 0.0, 0.0)
ob_block_0_32_32_32_001.lineart.crease_threshold = 0.0
ob_hemi.location = (0.0, 0.0, 43.86)
ob_hemi.lineart.crease_threshold = 0.0
ob_block_platform_32_32_1.location = (0.0, -32.0, 0.0)
ob_block_platform_32_32_1.lineart.crease_threshold = 0.0
ob_beziercurve_001.location = (0.0, -32.0, 31.56)
ob_beziercurve_001.hide_viewport = True
ob_beziercurve_001.hide_select = True
ob_beziercurve_001.hide_render = True
ob_beziercurve_001.lineart.crease_threshold = 0.0
ob_beziercurve.location = (-3.1, 78.98, 23.87)
ob_beziercurve.hide_viewport = True
ob_beziercurve.hide_select = True
ob_beziercurve.hide_render = True
ob_beziercurve.lineart.crease_threshold = 0.0
ob_block_start.location = (0.0, -65.1, 0.0)
ob_block_start.lineart.crease_threshold = 0.0
ob_block_checkpoint.location = (0.0, -33.74, 0.0)
ob_block_checkpoint.lineart.crease_threshold = 0.0
ob_block_3_32_32_16.location = (0.0, 64.0, 0.0)
ob_block_3_32_32_16.lineart.crease_threshold = 0.0
ob_controller_blocklib.location = (0.0, 0.0, 0.0)
ob_controller_blocklib.empty_display_type = 'CUBE'
ob_controller_blocklib.empty_image_offset = (0.0, 0.0)
ob_controller_blocklib.lineart.crease_threshold = 0.0
ob_block_1_32_32_32.location = (32.0, 32.0, 0.0)
ob_block_1_32_32_32.rotation_euler = (0.0, -0.0, 1.571)
ob_block_1_32_32_32.lineart.crease_threshold = 0.0
ob_block_1_32_32_16.location = (0.0, 32.0, 0.0)
ob_block_1_32_32_16.rotation_euler = (0.0, -0.0, 1.571)
ob_block_1_32_32_16.lineart.crease_threshold = 0.0
ob_block_0_32_32_32.location = (32.0, 0.0, 0.0)
ob_block_0_32_32_32.lineart.crease_threshold = 0.0
ob_block_0_32_32_16.location = (0.0, 0.0, 0.0)
ob_block_0_32_32_16.lineart.crease_threshold = 0.0
ob_block_ramp_32_32_32.location = (99.6, -32.0, 0.0)
ob_block_ramp_32_32_32.lineart.crease_threshold = 0.0
ob_block_curve_64_64_1.location = (0.0, -32.0, 0.0)
ob_block_curve_64_64_1.lineart.crease_threshold = 0.0
ob_block_curve_32_32_1.location = (67.6, -32.0, 3.815e-06)
ob_block_curve_32_32_1.lineart.crease_threshold = 0.0
cu_beziercurve.bevel_object = ob_beziercurve_001

# ---- collection membership
col_collection_1.objects.link(ob_block_0_32_32_32_003)
col_collection_1.objects.link(ob_block_0_32_32_32_005)
col_collection_1.objects.link(ob_block_0_32_32_32_004)
col_collection_1.objects.link(ob_block_0_32_32_32_002)
col_collection_1.objects.link(ob_block_0_32_32_32_001)
col_collection_1.objects.link(ob_hemi)
col_collection_1.objects.link(ob_block_platform_32_32_1)
col_collection_1.objects.link(ob_beziercurve_001)
col_collection_1.objects.link(ob_beziercurve)
col_collection_1.objects.link(ob_block_start)
col_collection_1.objects.link(ob_block_checkpoint)
col_collection_1.objects.link(ob_block_3_32_32_16)
col_collection_1.objects.link(ob_controller_blocklib)
col_collection_1.objects.link(ob_block_1_32_32_32)
col_collection_1.objects.link(ob_block_1_32_32_16)
col_collection_1.objects.link(ob_block_0_32_32_32)
col_collection_1.objects.link(ob_block_0_32_32_16)
col_collection_10.objects.link(ob_block_ramp_32_32_32)
col_collection_10.objects.link(ob_block_curve_64_64_1)
col_collection_10.objects.link(ob_block_curve_32_32_1)

# ---- scene / render settings (as saved in the file)
scene.frame_start = 1; scene.frame_end = 250; scene.frame_set(2)
scene.render.engine = 'BLENDER_EEVEE_NEXT'
scene.render.resolution_percentage = 50
scene.render.dither_intensity = 0.0
scene.render.use_bake_selected_to_active = True
scene.cycles.use_denoising = False
scene.cycles.samples = 128
scene.cycles.sampling_pattern = 'TABULATED_SOBOL'
scene.cycles.light_sampling_threshold = 0.0
scene.cycles.use_adaptive_sampling = False
scene.cycles.use_light_tree = False
scene.cycles.blur_glossy = 0.0
scene.cycles.sample_clamp_indirect = 0.0
scene.view_settings.view_transform = 'Standard'
bpy.context.view_layer.update()

# ---- added for rendering (the .blend has no active camera): camera
cam_auto = bpy.data.cameras.new('AutoCamera')
cam_auto.lens = 50.0
cam_auto.sensor_width = 36.0
cam_auto.clip_end = 4114.77
ob_auto_camera = bpy.data.objects.new('AutoCamera', cam_auto)
scene.collection.objects.link(ob_auto_camera)
ob_auto_camera.location = (313.73, -281.565, 193.735)
ob_auto_camera.rotation_euler = (1.09748, -7.21219e-08, 0.694738)
scene.camera = ob_auto_camera
bpy.context.view_layer.update()
